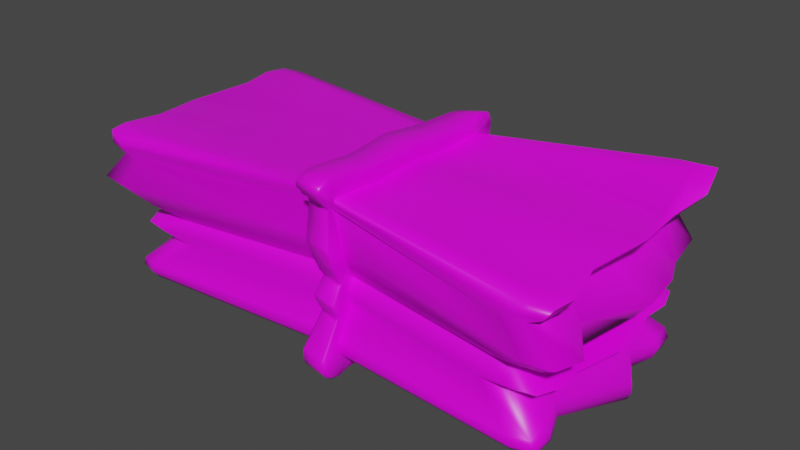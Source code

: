 # Source: hay.blend  (saved by Blender 2.83.19; exported with 4.5.12 LTS)
import bpy
from mathutils import Matrix  # noqa: F401  (used for matrix-valued properties, if any)

bpy.ops.wm.read_factory_settings(use_empty=True)
scene = bpy.context.scene
scene.name = 'Scene'

# ---- collections
col_collection = bpy.data.collections.new('Collection'); scene.collection.children.link(col_collection)

# ---- images (referenced by path relative to the original .blend; pixels are not part of the script)
import os
ASSET_DIR = os.environ.get("B2B_ASSET_DIR", "")  # directory of the original .blend (textures are referenced by path, not embedded)
HERE = os.path.dirname(os.path.abspath(__file__))  # packed textures are extracted next to this script under _unpacked/

def load_image(name, relpath, width, height, colorspace="sRGB"):
    """Load a texture the original file referenced (path relative to the .blend, or extracted next to this script)."""
    p = next((c for c in (os.path.join(HERE, relpath), os.path.join(ASSET_DIR, relpath)) if relpath and os.path.exists(c)), "")
    if p:
        img = bpy.data.images.load(p, check_existing=True)
        img.name = name
    else:  # same state as the original file: an image datablock whose file is absent (Cycles renders it pink)
        img = bpy.data.images.new(name, width, height)
        img.source = "FILE"
        img.filepath = "//" + (relpath or name)
    img.colorspace_settings.name = colorspace
    return img
img_haytexture = load_image('hayTexture', 'hayTexture.png', 1024, 1024, 'sRGB')

# ---- materials (node trees are filled in below, after node groups)
mat_material = bpy.data.materials.new('Material')
mat_material.alpha_threshold = 0.0
mat_material.line_color = (0.0, 0.0, 0.0, 1.0)

# ---- node groups
ng_auto_smooth = bpy.data.node_groups.new('Auto Smooth', 'GeometryNodeTree')
_s = ng_auto_smooth.interface.new_socket(name='Geometry', in_out='OUTPUT', socket_type='NodeSocketGeometry')
_s = ng_auto_smooth.interface.new_socket(name='Geometry', in_out='INPUT', socket_type='NodeSocketGeometry')
_s = ng_auto_smooth.interface.new_socket(name='Angle', in_out='INPUT', socket_type='NodeSocketFloat')
_s.subtype = 'ANGLE'
_s.min_value = 0.0
_s.max_value = 3.142
ng_auto_smooth.is_modifier = True
_N = ng_auto_smooth.nodes; _L = ng_auto_smooth.links
n0 = _N.new('NodeGroupOutput'); n0.name = 'Group Output'; n0.location = (480, -100)
n1 = _N.new('NodeGroupInput'); n1.name = 'Group Input'; n1.location = (-420, -300)
n2 = _N.new('NodeGroupInput'); n2.name = 'Group Input.001'; n2.location = (-60, -100)
n3 = _N.new('GeometryNodeSetShadeSmooth'); n3.name = 'Set Shade Smooth'; n3.location = (120, -100)
n3.domain = 'EDGE'
n4 = _N.new('GeometryNodeSetShadeSmooth'); n4.name = 'Set Shade Smooth.001'; n4.location = (300, -100)
n5 = _N.new('GeometryNodeInputMeshEdgeAngle'); n5.name = 'Edge Angle'; n5.location = (-420, -220)
n6 = _N.new('GeometryNodeInputEdgeSmooth'); n6.name = 'Is Edge Smooth'; n6.location = (-60, -160)
n7 = _N.new('GeometryNodeInputShadeSmooth'); n7.name = 'Is Face Smooth'; n7.location = (-240, -340)
n8 = _N.new('FunctionNodeBooleanMath'); n8.name = 'Boolean Math'; n8.location = (-60, -220)
n9 = _N.new('FunctionNodeCompare'); n9.name = 'Compare'; n9.location = (-240, -180)
n9.operation = 'LESS_EQUAL'
_L.new(n5.outputs[0], n9.inputs[0])
_L.new(n4.outputs[0], n0.inputs[0])
_L.new(n1.outputs[1], n9.inputs[1])
_L.new(n9.outputs[0], n8.inputs[0])
_L.new(n7.outputs[0], n8.inputs[1])
_L.new(n2.outputs[0], n3.inputs[0])
_L.new(n6.outputs[0], n3.inputs[1])
_L.new(n3.outputs[0], n4.inputs[0])
_L.new(n8.outputs[0], n3.inputs[2])
n0.is_active_output = True

# ---- material node trees
mat_material.use_nodes = True; mat_material.node_tree.nodes.clear()
_N = mat_material.node_tree.nodes; _L = mat_material.node_tree.links
n0 = _N.new('ShaderNodeOutputMaterial'); n0.name = 'Material Output'; n0.location = (300, 300)
n1 = _N.new('ShaderNodeBsdfPrincipled'); n1.name = 'Principled BSDF'; n1.location = (10, 300)
n1.distribution = 'GGX'
n1.subsurface_method = 'BURLEY'
n1.inputs[2].default_value = 0.4
n1.inputs[3].default_value = 1.45
n1.inputs[27].default_value = (0.0, 0.0, 0.0, 1.0)
n1.inputs[28].default_value = 1.0
n2 = _N.new('ShaderNodeTexImage'); n2.name = 'Image Texture'; n2.location = (-318, 296)
n2.image = img_haytexture
n3 = _N.new('ShaderNodeTexImage'); n3.name = 'Image Texture.001'; n3.location = (-280, 275)
n3.image = img_haytexture
_L.new(n1.outputs[0], n0.inputs[0])
_L.new(n3.outputs[0], n1.inputs[0])
n0.is_active_output = True

# ---- world
world_world = bpy.data.worlds.new('World'); scene.world = world_world
world_world.use_nodes = True; world_world.node_tree.nodes.clear()
_N = world_world.node_tree.nodes; _L = world_world.node_tree.links
n0 = _N.new('ShaderNodeOutputWorld'); n0.name = 'World Output'; n0.location = (300, 300)
n1 = _N.new('ShaderNodeBackground'); n1.name = 'Background'; n1.location = (10, 300)
n1.inputs[0].default_value = (0.05088, 0.05088, 0.05088, 1.0)
_L.new(n1.outputs[0], n0.inputs[0])
n0.is_active_output = True
world_world.color = (0.05088, 0.05088, 0.05088)
world_world.use_sun_shadow = False
world_world.sun_shadow_jitter_overblur = 0.0

# ---- meshes
me_cube = bpy.data.meshes.new('Cube')
me_cube.from_pydata([(0.02857, -0.7527, -0.1804), (0.1714, 1.025, -0.246), (-0.0277, -0.01647, -0.8472), (-2.046, 0.8785, -0.1878), (-1.937, 1.055, -0.1756), (-0.02379, -0.01293, 0.6798), (0.05706, 0.8595, 0.3263), (2.296, 0.02874, 0.3958), (-2.332, -0.01689, 0.3975), (-0.01481, -0.8049, 0.4279), (0.05737, 1.15, -0.5525), (2.288, 0.06419, -0.5425), (-2.303, 0.01048, -0.5456), (-0.002565, -0.7471, -0.5007), (0.04866, -1.015, 0.6311), (0.06382, -0.8807, 0.7009), (0.06468, -1.047, 0.7233), (2.542, 0.02398, 0.5684), (2.544, 0.02171, 0.6826), (2.624, 0.01988, 0.6585), (-2.608, -0.0299, 0.4795), (-2.613, -0.03125, 0.5719), (-2.691, -0.03005, 0.5474), (0.005222, 0.94, 0.5294), (0.003506, 0.7561, 0.6051), (0.003288, 0.9065, 0.6001), (-2.582, -0.01872, -0.7962), (-2.392, -0.002024, -1.019), (-2.582, -0.01834, -0.8937), (-2.549, -0.01485, -0.9691), (-2.483, -0.00923, -1.013), (-0.05902, 1.323, -0.7636), (-0.08991, 0.834, -0.9283), (-0.08661, 1.276, -0.8527), (-0.1014, 1.186, -0.9312), (-0.1055, 1.049, -0.9712), (-0.02394, -0.9384, -0.7656), (-0.02394, -0.6317, -0.9475), (-0.02743, -0.9524, -0.8774), (-0.0277, -0.8953, -0.9522), (-0.03131, -0.8056, -0.9982), (2.544, 0.1991, -0.8231), (2.363, 0.1621, -1.05), (2.546, 0.2113, -0.9291), (2.518, 0.2034, -1.007), (2.455, 0.1862, -1.05), (0.1836, 1.076, 0.1164), (2.716, 0.02197, 0.09738), (-2.707, 0.0021, 0.1299), (0.008701, -0.9041, 0.156), (-1.707, 1.105, -0.1785), (2.17, -0.7519, -0.2239), (2.279, 0.7473, 0.3047), (-2.237, 0.6343, 0.444), (-2.164, 0.6686, -0.5078), (2.145, 0.4984, -0.5382), (-2.44, 0.5206, 0.6306), (-2.519, 0.5992, 0.6085), (-2.437, 0.6289, 0.5458), (2.428, 0.6282, 0.5749), (2.504, 0.7106, 0.5657), (2.442, 0.7519, 0.472), (-0.009522, 0.375, 0.6331), (2.196, 0.4637, -0.9998), (2.269, 0.5163, -0.9882), (2.324, 0.5565, -0.9444), (2.332, 0.5736, -0.8726), (2.298, 0.5648, -0.7845), (-2.172, 0.5748, -0.9564), (-2.241, 0.6409, -0.9423), (-2.293, 0.6974, -0.8976), (-2.294, 0.7369, -0.8277), (-2.271, 0.7522, -0.7439), (-0.0487, 0.359, -0.8662), (-2.399, 0.6441, 0.1512), (2.637, 0.5418, 0.06854), (2.091, -0.9286, -0.2265), (1.856, -0.9676, -0.2262), (-2.295, -0.6381, 0.4448), (2.279, -0.6338, 0.4383), (-2.173, -0.5366, -0.5226), (2.154, -0.5415, -0.4796), (2.423, -0.5238, 0.6535), (2.511, -0.5981, 0.6211), (2.44, -0.6263, 0.5415), (-2.444, -0.5341, 0.6309), (-2.524, -0.6045, 0.6055), (-2.451, -0.631, 0.5354), (0.01947, -0.4437, 0.6671), (-2.15, -0.4629, -0.985), (-2.217, -0.5199, -0.9681), (-2.256, -0.5826, -0.8891), (-2.251, -0.6206, -0.7859), (-2.252, -0.5995, -0.743), (2.157, -0.4541, -0.9399), (2.228, -0.5118, -0.923), (2.28, -0.5613, -0.8732), (2.286, -0.5926, -0.7936), (2.265, -0.6017, -0.7002), (-0.02729, -0.3168, -0.8875), (2.448, -0.6067, 0.133), (-2.422, -0.6045, 0.1293), (-2.092, -0.7478, -0.2064), (-2.012, -0.9178, -0.2235), (-1.783, -0.9548, -0.231), (1.899, 0.9942, -0.2227), (2.12, 0.9313, -0.2229), (2.175, 0.7378, -0.2366), (2.15, -0.5011, -0.2219), (-2.072, 0.5954, -0.2134), (-2.144, 0.02075, -0.2541), (-2.069, -0.4999, -0.1793), (2.216, 0.04546, -0.2557), (2.138, 0.5471, -0.2526), (-2.095, -1.244, 0.4237), (-2.383, -1.028, 0.4362), (-2.327, -1.213, 0.43), (2.287, 0.9803, 0.4099), (1.971, 1.222, 0.4674), (2.226, 1.181, 0.49), (2.109, -1.265, 0.3784), (2.391, -1.044, 0.4042), (2.339, -1.233, 0.385), (-1.979, 1.247, 0.4127), (-2.289, 1.001, 0.4409), (-2.216, 1.204, 0.4314), (2.13, 0.7098, -0.5294), (1.748, 0.9873, -0.5103), (2.026, 0.9228, -0.5257), (1.73, -0.9532, -0.4947), (2.131, -0.7354, -0.4871), (2.028, -0.9224, -0.5075), (-1.712, 1.085, -0.548), (-2.12, 0.847, -0.5236), (-1.969, 1.03, -0.5471), (-2.151, -0.7457, -0.5186), (-1.751, -0.9625, -0.5049), (-2.018, -0.9266, -0.5248), (2.486, 0.9017, 0.6871), (2.111, 1.124, 0.7738), (2.423, 1.09, 0.808), (2.568, 1.067, 0.6076), (2.166, 1.335, 0.6769), (2.495, 1.283, 0.7227), (2.635, 1.021, 0.6871), (2.216, 1.313, 0.7916), (2.608, 1.238, 0.8491), (2.197, -1.084, 0.6059), (2.485, -0.8311, 0.6255), (2.426, -1.026, 0.6087), (2.273, -1.303, 0.4713), (2.546, -1.058, 0.492), (2.496, -1.255, 0.4715), (2.334, -1.251, 0.561), (2.609, -0.993, 0.5808), (2.559, -1.194, 0.562), (-2.183, 1.048, 0.6365), (-2.485, 0.8028, 0.6397), (-2.417, 0.9973, 0.6428), (-2.245, 1.281, 0.5351), (-2.52, 1.023, 0.545), (-2.464, 1.228, 0.5408), (-2.317, 1.222, 0.6066), (-2.598, 0.9595, 0.6131), (-2.543, 1.167, 0.6124), (-2.489, -0.8221, 0.6385), (-2.185, -1.068, 0.6471), (-2.419, -1.011, 0.6445), (-2.535, -1.037, 0.5243), (-2.252, -1.283, 0.5234), (-2.477, -1.231, 0.5207), (-2.605, -0.975, 0.6068), (-2.318, -1.233, 0.6113), (-2.549, -1.175, 0.6089), (1.965, 0.8905, -0.9784), (2.23, 0.5838, -1.001), (2.189, 0.8125, -0.9937), (2.156, 1.191, -0.7684), (2.4, 0.8725, -0.7829), (2.375, 1.105, -0.7778), (2.103, 1.03, -0.9694), (2.328, 0.6919, -0.9879), (2.313, 0.942, -0.982), (2.188, 1.136, -0.9252), (2.414, 0.8163, -0.9427), (2.397, 1.052, -0.9366), (2.202, 1.191, -0.8537), (2.435, 0.8759, -0.8701), (2.414, 1.107, -0.8642), (2.205, -0.6106, -0.951), (1.924, -0.869, -0.9581), (2.162, -0.8213, -0.962), (2.377, -0.874, -0.7361), (2.142, -1.142, -0.769), (2.364, -1.093, -0.7639), (2.302, -0.7, -0.9419), (2.079, -0.9963, -0.9647), (2.298, -0.937, -0.9641), (2.39, -0.8191, -0.9019), (2.174, -1.096, -0.9279), (2.385, -1.041, -0.9249), (2.409, -0.8798, -0.828), (2.192, -1.148, -0.8574), (2.403, -1.096, -0.8526), (-2.212, 0.7101, -0.9664), (-1.902, 0.9556, -0.963), (-2.156, 0.9045, -0.974), (-2.343, 0.9156, -0.7573), (-2.139, 1.21, -0.7719), (-2.34, 1.13, -0.772), (-2.295, 0.7673, -0.9526), (-2.073, 1.058, -0.9609), (-2.289, 0.9879, -0.9663), (-2.364, 0.8533, -0.9096), (-2.172, 1.144, -0.9213), (-2.372, 1.07, -0.9242), (-2.378, 0.9102, -0.8405), (-2.19, 1.198, -0.8526), (-2.386, 1.122, -0.8539), (-1.93, -0.8709, -0.9789), (-2.19, -0.5907, -0.9883), (-2.158, -0.8162, -0.9893), (-2.145, -1.146, -0.7703), (-2.371, -0.8794, -0.7604), (-2.358, -1.094, -0.7709), (-2.078, -1.0, -0.9714), (-2.283, -0.6788, -0.9736), (-2.288, -0.9328, -0.9781), (-2.172, -1.099, -0.9287), (-2.366, -0.8145, -0.9099), (-2.374, -1.041, -0.9272), (-2.192, -1.15, -0.8574), (-2.384, -0.8857, -0.8225), (-2.391, -1.097, -0.8502), (2.256, 1.416, 0.1038), (2.499, 0.87, 0.04706), (2.453, 1.266, 0.1022), (2.739, -1.029, 0.1188), (2.357, -1.313, 0.1033), (2.648, -1.263, 0.105), (-2.662, 1.035, 0.1394), (-2.269, 1.359, 0.1073), (-2.561, 1.291, 0.1213), (-2.717, -1.037, 0.131), (-2.328, -1.307, 0.1279), (-2.615, -1.261, 0.1284), (0.1627, 1.215, -0.3999), (0.2188, 1.107, -0.08667), (2.535, 0.03536, -0.112), (2.533, 0.05494, -0.3999), (-2.463, 0.01649, -0.1015), (-2.475, 0.01759, -0.4066), (0.02729, -0.8673, -0.3235), (0.0279, -0.8539, -0.01457), (2.428, 0.5874, -0.3961), (2.464, 0.6565, -0.1089), (-2.389, 0.6561, -0.06172), (-2.379, 0.6944, -0.3528), (2.468, -0.5822, -0.07892), (2.436, -0.5776, -0.3547), (-2.384, -0.5765, -0.3258), (-2.376, -0.5832, -0.01), (2.489, 0.8463, -0.09365), (2.47, 0.8284, -0.3732), (2.134, 1.128, -0.3572), (2.187, 1.169, -0.0799), (2.401, 1.054, -0.3563), (2.404, 1.098, -0.07139), (-2.02, -1.078, -0.3691), (-2.091, -1.129, -0.08641), (-2.422, -0.8892, -0.04968), (-2.396, -0.8417, -0.3488), (-2.341, -1.084, -0.07664), (-2.295, -1.037, -0.3617), (2.162, -1.143, -0.08596), (2.084, -1.092, -0.3587), (2.457, -0.8462, -0.3546), (2.506, -0.8936, -0.08475), (2.364, -1.049, -0.3586), (2.418, -1.097, -0.0869), (-1.984, 1.248, -0.02145), (-1.952, 1.274, -0.3134), (-2.349, 1.009, -0.3256), (-2.365, 0.9937, -0.03054), (-2.22, 1.216, -0.3125), (-2.244, 1.192, -0.01543), (0.3861, 1.034, -0.2436), (0.4399, 1.131, 0.1189), (0.2641, 1.146, -0.5525), (0.2917, 0.9127, 0.3495), (0.2727, 1.003, 0.5594), (0.2089, 1.327, -0.7731), (0.26, 0.8084, 0.6344), (0.2759, 0.972, 0.6385), (0.1574, 0.8526, -0.9455), (0.1683, 1.066, -0.9867), (0.1898, 1.284, -0.8631), (0.1788, 1.2, -0.9435), (0.4058, 1.222, -0.3975), (0.4632, 1.129, -0.08416), (0.3018, -0.01003, 0.6961), (0.2996, 0.4127, 0.6405), (0.3225, -0.4623, 0.6797), (0.2445, -0.791, -0.1854), (0.2822, -0.9651, 0.1547), (0.2009, -0.7846, -0.5046), (0.2155, -0.9686, 0.5302), (0.3096, -1.095, 0.6494), (0.225, -0.9756, -0.7735), (0.3064, -0.917, 0.6996), (0.3308, -1.088, 0.7182), (0.1996, -0.6679, -0.9579), (0.2204, -0.8468, -1.01), (0.2306, -0.9909, -0.8853), (0.2292, -0.9348, -0.9615), (0.2684, -0.9075, -0.3293), (0.2781, -0.9011, -0.02027), (0.3121, 0.007338, -0.8894), (0.2679, 0.3799, -0.899), (0.2797, -0.3441, -0.9086), (0.02967, -0.9473, -0.153), (0.007039, -0.9079, -0.1752), (0.02971, -0.9501, -0.1953), (0.1769, 1.211, -0.2534), (0.2118, 1.25, -0.2306), (0.2027, 1.259, -0.2707), (-0.03831, -0.006957, -0.9826), (-0.03684, -0.05868, -0.9849), (-0.05736, -0.03197, -0.9584), (-0.03289, -0.005348, 0.8699), (-0.05536, -0.02912, 0.8478), (-0.03117, -0.05718, 0.8724), (0.05557, 1.06, 0.4799), (0.07642, 1.072, 0.4366), (0.03909, 1.024, 0.4381), (-0.01998, -1.052, 0.607), (-0.04774, -0.988, 0.5606), (-0.02641, -1.038, 0.5619), (0.04047, 1.362, -0.6205), (0.08551, 1.4, -0.6057), (0.05523, 1.407, -0.6502), (-0.01012, -0.9442, -0.585), (-0.004042, -0.9436, -0.5425), (-0.02996, -0.9014, -0.5558), (0.05884, -1.269, 0.8494), (0.03028, -1.236, 0.8146), (0.04427, -1.252, 0.805), (0.07075, -1.155, 0.9294), (0.06744, -1.103, 0.9325), (0.04544, -1.1, 0.9119), (0.05167, -1.233, 0.8781), (0.06778, -1.267, 0.8748), (0.07475, -1.239, 0.9072), (0.00108, 1.116, 0.7091), (0.008149, 1.118, 0.6613), (-0.01966, 1.097, 0.6625), (-0.003124, 0.9496, 0.7962), (-0.02558, 0.8987, 0.7747), (-0.004251, 0.8966, 0.8017), (-0.0007735, 1.061, 0.7774), (-0.0001222, 1.098, 0.7491), (-0.02222, 1.059, 0.7477), (-0.09714, 1.559, -0.8685), (-0.06318, 1.575, -0.8635), (-0.08257, 1.579, -0.9065), (-0.1245, 1.057, -1.116), (-0.1212, 1.006, -1.11), (-0.1427, 1.007, -1.092), (-0.1299, 1.503, -0.9744), (-0.1019, 1.546, -0.9689), (-0.1124, 1.513, -1.007), (-0.1451, 1.386, -1.061), (-0.1225, 1.436, -1.065), (-0.1261, 1.39, -1.088), (-0.1497, 1.222, -1.107), (-0.1296, 1.275, -1.121), (-0.1296, 1.224, -1.127), (-0.03761, -1.179, -0.9243), (-0.03584, -1.166, -0.8777), (-0.05882, -1.15, -0.8822), (-0.0616, -0.7906, -1.114), (-0.04047, -0.7909, -1.132), (-0.04028, -0.8429, -1.14), (-0.03713, -1.154, -1.038), (-0.03737, -1.173, -0.9921), (-0.05845, -1.139, -0.9993), (-0.03704, -1.073, -1.115), (-0.03692, -1.114, -1.085), (-0.05801, -1.067, -1.084), (-0.03893, -0.9515, -1.149), (-0.03829, -1.002, -1.141), (-0.0599, -0.9497, -1.128), (0.2102, 1.284, 0.2081), (0.2229, 1.306, 0.162), (0.1914, 1.269, 0.1787), (0.002527, -1.117, 0.261), (-0.01798, -1.098, 0.2283), (0.007481, -1.117, 0.2109), (-0.01732, 0.4175, 0.8188), (-0.01567, 0.4699, 0.8147), (-0.03835, 0.4322, 0.7921), (-0.06544, 0.446, -1.011), (-0.0614, 0.3946, -1.005), (-0.08296, 0.4102, -0.9839), (0.02102, -0.5844, 0.8634), (0.0161, -0.5322, 0.8605), (-0.004299, -0.543, 0.8355), (-0.03733, -0.3758, -1.029), (-0.03759, -0.427, -1.04), (-0.05816, -0.3874, -1.011), (0.194, 1.446, -0.4252), (0.1814, 1.457, -0.4662), (0.1665, 1.435, -0.4369), (0.2556, 1.325, -0.08342), (0.2334, 1.306, -0.06341), (0.2573, 1.333, -0.03407), (0.02818, -1.06, -0.329), (0.005211, -1.047, -0.3455), (0.02471, -1.061, -0.371), (0.02863, -1.047, 0.004822), (0.02566, -1.068, 0.05176), (0.005498, -1.034, 0.02306), (0.4238, 1.264, -0.2289), (0.4349, 1.227, -0.2508), (0.4173, 1.272, -0.2689), (0.4624, 1.339, 0.2117), (0.4971, 1.335, 0.182), (0.4825, 1.358, 0.1644), (0.2598, 1.407, -0.6514), (0.2795, 1.401, -0.607), (0.2886, 1.362, -0.6219), (0.2998, 1.119, 0.507), (0.3239, 1.094, 0.47), (0.3119, 1.127, 0.4616), (0.2753, 1.18, 0.7399), (0.2962, 1.171, 0.6984), (0.2774, 1.182, 0.6914), (0.202, 1.579, -0.8729), (0.2213, 1.564, -0.88), (0.1917, 1.584, -0.9168), (0.2654, 0.9559, 0.8353), (0.2852, 0.9673, 0.8163), (0.2646, 1.008, 0.8317), (0.2746, 1.124, 0.813), (0.2996, 1.133, 0.7897), (0.277, 1.161, 0.7848), (0.1405, 1.026, -1.129), (0.1364, 1.077, -1.134), (0.1606, 1.03, -1.113), (0.1458, 1.241, -1.142), (0.1493, 1.292, -1.136), (0.1728, 1.242, -1.124), (0.1713, 1.523, -1.019), (0.1785, 1.554, -0.9791), (0.1987, 1.514, -0.987), (0.1624, 1.45, -1.076), (0.1852, 1.402, -1.075), (0.158, 1.404, -1.101), (0.4074, 1.462, -0.4637), (0.4353, 1.453, -0.4224), (0.4565, 1.443, -0.4341), (0.4938, 1.346, -0.08058), (0.5045, 1.359, -0.03126), (0.525, 1.333, -0.06028), (0.3101, -0.002362, 0.8873), (0.3114, -0.05416, 0.8899), (0.3319, -0.0257, 0.8676), (0.3054, 0.5092, 0.8246), (0.3077, 0.4573, 0.8272), (0.3293, 0.4773, 0.8015), (0.3353, -0.6039, 0.876), (0.357, -0.5652, 0.8505), (0.3346, -0.5519, 0.8741), (0.2444, -0.9867, -0.1581), (0.2433, -0.9888, -0.2005), (0.2632, -0.9501, -0.1812), (0.2825, -1.182, 0.2601), (0.2867, -1.178, 0.2099), (0.3086, -1.162, 0.2233), (0.1942, -0.9804, -0.5464), (0.1893, -0.9811, -0.5895), (0.2117, -0.9444, -0.5599), (0.2365, -1.122, 0.6203), (0.2391, -1.106, 0.5785), (0.2586, -1.081, 0.5862), (0.3216, -1.314, 0.8404), (0.3042, -1.3, 0.7958), (0.3377, -1.299, 0.8012), (0.2163, -1.204, -0.8856), (0.2196, -1.218, -0.9327), (0.2421, -1.194, -0.8915), (0.3232, -1.14, 0.9334), (0.3252, -1.191, 0.9285), (0.3441, -1.142, 0.9113), (0.3314, -1.31, 0.87), (0.3623, -1.283, 0.8735), (0.3365, -1.279, 0.9029), (0.1941, -0.8308, -1.146), (0.2126, -0.8375, -1.13), (0.1909, -0.8824, -1.153), (0.2112, -1.042, -1.152), (0.2049, -0.9901, -1.16), (0.233, -0.9959, -1.141), (0.2221, -1.211, -0.9999), (0.2225, -1.192, -1.046), (0.2464, -1.184, -1.008), (0.218, -1.111, -1.124), (0.2444, -1.112, -1.094), (0.2214, -1.153, -1.094), (0.2597, -1.102, -0.3769), (0.292, -1.092, -0.3521), (0.2658, -1.1, -0.3346), (0.2826, -1.118, 0.04578), (0.2767, -1.094, -0.0005551), (0.3035, -1.084, 0.01503), (0.3182, 0.0179, -1.028), (0.3419, -0.004208, -1.01), (0.3186, -0.03414, -1.029), (0.2626, 0.4681, -1.045), (0.2905, 0.4354, -1.024), (0.2713, 0.4169, -1.041), (0.2773, -0.4556, -1.062), (0.2853, -0.4047, -1.054), (0.3047, -0.4204, -1.037)], [], [(171, 86, 87, 168), (78, 87, 20, 8), (36, 13, 136, 222), (62, 56, 21, 5), (295, 294, 448, 451), (256, 74, 240, 283), (54, 257, 282, 133), (123, 159, 23, 6), (255, 75, 47, 248), (11, 249, 259, 81), (117, 141, 61, 52), (223, 135, 80, 93), (93, 80, 12, 26), (72, 54, 133, 207), (243, 115, 78, 101), (12, 251, 257, 54), (115, 168, 87, 78), (303, 316, 514, 475), (270, 243, 101, 261), (291, 296, 454, 438), (100, 79, 121, 237), (52, 61, 17, 7), (74, 53, 124, 240), (79, 84, 151, 121), (101, 78, 8, 48), (75, 52, 7, 47), (53, 58, 160, 124), (235, 117, 52, 75), (241, 123, 6, 46), (291, 288, 127, 177), (9, 14, 169, 114), (201, 97, 98, 192), (231, 38, 36, 222), (68, 73, 2, 27), (318, 63, 42, 317), (98, 81, 130, 192), (208, 132, 10, 31), (67, 55, 11, 41), (165, 85, 86, 171), (46, 6, 334, 394), (366, 446, 518, 401), (24, 156, 158, 157, 56, 62), (156, 24, 25, 162), (15, 166, 172, 16), (138, 59, 60, 144), (82, 148, 154, 83), (82, 302, 309, 147, 149, 148), (83, 154, 151, 84), (59, 18, 19, 60), (60, 19, 17, 61), (85, 21, 22, 86), (86, 22, 20, 87), (162, 25, 23, 159), (57, 163, 160, 58), (293, 290, 435, 444), (219, 37, 40, 225), (228, 39, 38, 231), (225, 40, 39, 228), (204, 68, 69, 210), (210, 69, 70, 213), (213, 70, 71, 216), (35, 211, 214, 34), (189, 94, 95, 195), (195, 95, 96, 198), (198, 96, 97, 201), (312, 196, 199, 314), (422, 324, 413, 461), (298, 288, 430, 460), (311, 190, 196, 312), (13, 36, 379, 343), (68, 27, 30, 69), (69, 30, 29, 70), (70, 29, 28, 71), (71, 28, 26, 72), (287, 299, 463, 426), (64, 181, 184, 65), (65, 184, 187, 66), (66, 187, 178, 67), (89, 99, 37, 219, 221, 220), (90, 226, 229, 91), (91, 229, 232, 92), (92, 232, 223, 93), (94, 42, 45, 95), (95, 45, 44, 96), (96, 44, 43, 97), (97, 43, 41, 98), (178, 126, 55, 67), (135, 271, 260, 80), (258, 100, 237, 277), (13, 252, 268, 136), (280, 241, 46, 247), (288, 298, 264, 127), (248, 47, 100, 258), (250, 48, 74, 256), (81, 259, 276, 130), (132, 281, 246, 10), (80, 260, 251, 12), (33, 217, 208, 31), (89, 220, 226, 90), (34, 214, 217, 33), (216, 71, 72, 207), (43, 66, 67, 41), (44, 65, 66, 43), (45, 64, 65, 44), (42, 63, 64, 45), (292, 139, 145, 293), (293, 145, 142, 290), (144, 60, 61, 141), (22, 57, 58, 20), (21, 56, 57, 22), (31, 10, 338, 362), (26, 12, 54, 72), (63, 175, 181, 64), (32, 205, 211, 35), (48, 8, 53, 74), (289, 290, 142, 118), (289, 287, 426, 432), (327, 517, 522, 407), (235, 262, 267, 236), (8, 20, 58, 53), (56, 157, 163, 57), (253, 49, 244, 269), (55, 254, 249, 11), (313, 202, 193, 308), (204, 206, 205, 32, 73, 68), (314, 199, 202, 313), (315, 303, 475, 510), (28, 92, 93, 26), (29, 91, 92, 28), (30, 90, 91, 29), (27, 89, 90, 30), (16, 172, 169, 14), (88, 85, 165, 167, 166, 15), (19, 83, 84, 17), (18, 82, 83, 19), (27, 2, 99, 89), (317, 42, 94, 319), (47, 7, 79, 100), (49, 9, 114, 244), (7, 17, 84, 79), (262, 235, 75, 255), (41, 11, 81, 98), (138, 140, 139, 292, 301, 59), (261, 101, 48, 250), (299, 286, 423, 463), (287, 289, 118, 234), (5, 21, 85, 88), (263, 126, 128, 266), (136, 268, 273, 137), (269, 244, 245, 272), (238, 274, 279, 239), (275, 129, 131, 278), (241, 280, 285, 242), (281, 132, 134, 284), (282, 257, 109, 3), (244, 114, 116, 245), (245, 116, 115, 243), (266, 128, 127, 264), (236, 267, 265, 234), (278, 131, 130, 276), (239, 279, 277, 237), (284, 134, 133, 282), (242, 285, 283, 240), (165, 171, 173, 167), (167, 173, 172, 166), (171, 168, 170, 173), (173, 170, 169, 172), (147, 153, 155, 149), (149, 155, 154, 148), (153, 150, 152, 155), (155, 152, 151, 154), (156, 162, 164, 158), (158, 164, 163, 157), (162, 159, 161, 164), (164, 161, 160, 163), (138, 144, 146, 140), (140, 146, 145, 139), (144, 141, 143, 146), (146, 143, 142, 145), (118, 142, 143, 119), (119, 143, 141, 117), (121, 151, 152, 122), (122, 152, 150, 120), (124, 160, 161, 125), (125, 161, 159, 123), (114, 169, 170, 116), (116, 170, 168, 115), (219, 225, 227, 221), (221, 227, 226, 220), (225, 228, 230, 227), (227, 230, 229, 226), (228, 231, 233, 230), (230, 233, 232, 229), (231, 222, 224, 233), (233, 224, 223, 232), (204, 210, 212, 206), (206, 212, 211, 205), (210, 213, 215, 212), (212, 215, 214, 211), (213, 216, 218, 215), (215, 218, 217, 214), (216, 207, 209, 218), (218, 209, 208, 217), (189, 195, 197, 191), (191, 197, 196, 190), (195, 198, 200, 197), (197, 200, 199, 196), (198, 201, 203, 200), (200, 203, 202, 199), (201, 192, 194, 203), (203, 194, 193, 202), (174, 180, 182, 176), (176, 182, 181, 175), (180, 183, 185, 182), (182, 185, 184, 181), (183, 186, 188, 185), (185, 188, 187, 184), (186, 177, 179, 188), (188, 179, 178, 187), (126, 178, 179, 128), (128, 179, 177, 127), (129, 193, 194, 131), (131, 194, 192, 130), (207, 133, 134, 209), (209, 134, 132, 208), (222, 136, 137, 224), (224, 137, 135, 223), (117, 235, 236, 119), (119, 236, 234, 118), (120, 238, 239, 122), (122, 239, 237, 121), (123, 241, 242, 125), (125, 242, 240, 124), (272, 245, 243, 270), (137, 273, 271, 135), (126, 263, 254, 55), (113, 112, 249, 254), (111, 110, 251, 260), (110, 109, 257, 251), (112, 108, 259, 249), (107, 106, 267, 262), (106, 105, 265, 267), (104, 103, 273, 268), (103, 102, 271, 273), (77, 76, 279, 274), (76, 51, 277, 279), (50, 4, 285, 280), (4, 3, 283, 285), (113, 107, 262, 255), (292, 293, 444, 441), (102, 111, 260, 271), (0, 104, 268, 252), (303, 77, 274, 316), (51, 108, 258, 277), (1, 50, 280, 247), (3, 109, 256, 283), (299, 287, 234, 265), (246, 281, 50, 1), (276, 259, 108, 51), (315, 275, 77, 303), (253, 269, 104, 0), (270, 261, 111, 102), (476, 483, 337, 395), (254, 263, 107, 113), (284, 282, 3, 4), (281, 284, 4, 50), (278, 276, 51, 76), (275, 278, 76, 77), (272, 270, 102, 103), (269, 272, 103, 104), (266, 264, 105, 106), (263, 266, 106, 107), (248, 258, 108, 112), (250, 256, 109, 110), (261, 250, 110, 111), (255, 248, 112, 113), (264, 298, 286, 105), (320, 473, 513, 419), (105, 286, 299, 265), (297, 295, 451, 456), (415, 393, 427, 462), (491, 470, 404, 348), (312, 314, 507, 502), (332, 354, 436, 431), (186, 296, 291, 177), (180, 295, 297, 183), (183, 297, 296, 186), (174, 294, 295, 180), (18, 300, 302, 82), (59, 301, 300, 18), (318, 317, 516, 519), (33, 31, 362, 368), (465, 331, 405, 472), (479, 509, 418, 342), (274, 238, 304, 316), (238, 120, 306, 304), (193, 129, 305, 308), (313, 308, 490, 505), (360, 445, 434, 353), (147, 309, 310, 153), (120, 150, 307, 306), (129, 275, 315, 305), (153, 310, 307, 150), (512, 477, 397, 420), (384, 503, 489, 377), (311, 319, 94, 189, 191, 190), (318, 294, 174, 176, 175, 63), (309, 302, 471, 493), (306, 307, 487, 484), (15, 16, 350, 349), (16, 14, 345, 350), (363, 340, 428, 437), (34, 33, 368, 371), (88, 15, 349, 406), (5, 88, 406, 330), (73, 32, 367, 403), (35, 34, 371, 374), (36, 38, 385, 379), (32, 35, 374, 367), (252, 13, 343, 417), (482, 486, 346, 335), (286, 298, 460, 423), (382, 499, 501, 389), (468, 398, 329, 464), (402, 520, 515, 326), (1, 247, 414, 323), (49, 253, 421, 396), (6, 23, 355, 334), (9, 49, 396, 336), (25, 24, 357, 361), (24, 62, 400, 357), (10, 246, 412, 338), (339, 411, 458, 429), (459, 410, 325, 424), (416, 511, 474, 322), (39, 40, 391, 388), (40, 37, 380, 391), (37, 99, 409, 380), (247, 46, 394, 414), (99, 2, 328, 409), (2, 73, 403, 328), (356, 442, 443, 359), (23, 25, 361, 355), (488, 480, 341, 378), (492, 347, 352, 496), (316, 304, 478, 514), (288, 291, 438, 430), (62, 5, 330, 400), (494, 351, 344, 485), (317, 319, 523, 516), (301, 292, 441, 469), (310, 309, 493, 495), (296, 297, 456, 454), (246, 1, 323, 412), (304, 306, 484, 478), (302, 300, 466, 471), (392, 333, 433, 425), (447, 365, 376, 449), (38, 39, 388, 385), (308, 305, 481, 490), (294, 318, 519, 448), (450, 375, 373, 457), (305, 315, 510, 481), (290, 289, 432, 435), (455, 372, 370, 452), (319, 311, 498, 523), (14, 9, 336, 345), (453, 369, 364, 439), (0, 252, 417, 321), (314, 313, 505, 507), (408, 521, 497, 381), (311, 312, 502, 498), (390, 500, 506, 386), (307, 310, 495, 487), (300, 301, 469, 466), (387, 508, 504, 383), (467, 440, 358, 399), (320, 321, 322), (323, 324, 325), (326, 327, 328), (329, 330, 331), (332, 333, 334), (335, 336, 337), (338, 339, 340), (341, 342, 343), (344, 345, 346), (347, 348, 349), (350, 351, 352), (353, 354, 355), (356, 357, 358), (359, 360, 361), (362, 363, 364), (365, 366, 367), (368, 369, 370), (371, 372, 373), (374, 375, 376), (377, 378, 379), (380, 381, 382), (383, 384, 385), (386, 387, 388), (389, 390, 391), (392, 393, 394), (395, 396, 397), (398, 399, 400), (401, 402, 403), (404, 405, 406), (407, 408, 409), (410, 411, 412), (413, 414, 415), (416, 417, 418), (419, 420, 421), (422, 423, 424), (425, 426, 427), (428, 429, 430), (431, 432, 433), (434, 435, 436), (437, 438, 439), (440, 441, 442), (443, 444, 445), (446, 447, 448), (449, 450, 451), (452, 453, 454), (455, 456, 457), (458, 459, 460), (461, 462, 463), (464, 465, 466), (467, 468, 469), (470, 471, 472), (473, 474, 475), (476, 477, 478), (479, 480, 481), (482, 483, 484), (485, 486, 487), (488, 489, 490), (491, 492, 493), (494, 495, 496), (497, 498, 499), (500, 501, 502), (503, 504, 505), (506, 507, 508), (509, 510, 511), (512, 513, 514), (515, 516, 517), (518, 519, 520), (521, 522, 523), (352, 347, 349, 350), (344, 351, 350, 345), (361, 357, 356, 359), (355, 361, 360, 353), (400, 330, 329, 398), (334, 355, 354, 332), (406, 349, 348, 404), (345, 336, 335, 346), (376, 365, 367, 374), (373, 375, 374, 371), (370, 372, 371, 368), (364, 369, 368, 362), (391, 380, 382, 389), (388, 391, 390, 386), (385, 388, 387, 383), (379, 385, 384, 377), (362, 338, 340, 363), (403, 367, 366, 401), (517, 327, 326, 515), (343, 379, 378, 341), (409, 328, 327, 407), (333, 392, 394, 334), (336, 396, 395, 337), (357, 400, 399, 358), (328, 403, 402, 326), (520, 402, 401, 518), (330, 406, 405, 331), (380, 409, 408, 381), (521, 408, 407, 522), (473, 320, 322, 474), (416, 322, 321, 417), (412, 323, 325, 410), (428, 340, 339, 429), (476, 395, 397, 477), (482, 335, 337, 483), (485, 344, 346, 486), (439, 364, 363, 437), (442, 356, 358, 440), (445, 360, 359, 443), (491, 348, 347, 492), (452, 370, 369, 453), (500, 390, 389, 501), (508, 387, 386, 506), (458, 411, 410, 459), (323, 414, 413, 324), (320, 419, 421, 321), (512, 420, 419, 513), (414, 394, 393, 415), (411, 339, 338, 412), (396, 421, 420, 397), (417, 343, 342, 418), (324, 422, 424, 325), (392, 425, 427, 393), (332, 431, 433, 333), (353, 434, 436, 354), (365, 447, 446, 366), (375, 450, 449, 376), (372, 455, 457, 373), (415, 462, 461, 413), (459, 424, 423, 460), (426, 463, 462, 427), (422, 461, 463, 423), (432, 426, 425, 433), (435, 432, 431, 436), (444, 435, 434, 445), (441, 444, 443, 442), (460, 430, 429, 458), (453, 439, 438, 454), (450, 457, 456, 451), (455, 452, 454, 456), (447, 449, 451, 448), (430, 438, 437, 428), (331, 465, 464, 329), (398, 468, 467, 399), (404, 470, 472, 405), (465, 472, 471, 466), (468, 464, 466, 469), (341, 480, 479, 342), (377, 489, 488, 378), (351, 494, 496, 352), (381, 497, 499, 382), (383, 504, 503, 384), (418, 509, 511, 416), (510, 475, 474, 511), (475, 514, 513, 473), (507, 505, 504, 508), (505, 490, 489, 503), (477, 512, 514, 478), (483, 476, 478, 484), (480, 488, 490, 481), (498, 502, 501, 499), (502, 507, 506, 500), (492, 496, 495, 493), (486, 482, 484, 487), (509, 479, 481, 510), (494, 485, 487, 495), (516, 523, 522, 517), (519, 516, 515, 520), (523, 498, 497, 521), (518, 446, 448, 519), (440, 467, 469, 441), (470, 491, 493, 471), (253, 0, 321, 421)])
me_cube.polygons.foreach_set('use_smooth', [True] * 548)
_uv = me_cube.uv_layers.new(name='UVMap')
_uv.uv.foreach_set('vector', [0.7512, 0.2462, 0.7551, 0.2497, 0.7535, 0.2506, 0.7501, 0.2464, 0.7512, 0.2524, 0.7535, 0.2506, 0.7602, 0.2574, 0.7574, 0.2605, 0.4887, 0.2235, 0.5167, 0.1435, 0.7076, 0.257, 0.712, 0.2717, 1.0, 0.1632, 0.7682, 0.2612, 0.762, 0.2558, 0.9649, 0.08465, 0.5221, 0.5873, 0.54, 0.5679, 0.5362, 0.5934, 0.528, 0.6084, 0.7597, 0.2757, 0.7617, 0.2721, 0.7672, 0.2748, 0.7654, 0.2783, 0.7466, 0.2944, 0.7507, 0.2895, 0.7556, 0.2934, 0.7495, 0.2983, 0.7786, 0.2729, 0.7738, 0.2693, 0.995, 0.2851, 1.0, 0.3252, 0.2671, 0.2851, 0.2625, 0.2907, 0.2509, 0.2914, 0.2504, 0.2848, 0.2479, 0.2545, 0.2485, 0.2639, 0.2276, 0.2678, 0.2255, 0.2574, 0.2748, 0.3023, 0.2749, 0.3083, 0.2688, 0.3064, 0.2687, 0.3005, 0.7161, 0.274, 0.7212, 0.2692, 0.7252, 0.2731, 0.7206, 0.2769, 0.7206, 0.2769, 0.7252, 0.2731, 0.7355, 0.2822, 0.7303, 0.287, 0.7424, 0.2995, 0.7466, 0.2944, 0.7495, 0.2983, 0.7437, 0.3023, 0.7439, 0.2497, 0.7481, 0.2474, 0.7512, 0.2524, 0.7461, 0.2562, 0.7355, 0.2822, 0.7391, 0.2789, 0.7507, 0.2895, 0.7466, 0.2944, 0.7481, 0.2474, 0.7501, 0.2464, 0.7535, 0.2506, 0.7512, 0.2524, 0.8239, 0.5884, 0.8237, 0.6177, 0.808, 0.635, 0.8024, 0.6018, 0.7411, 0.2524, 0.7439, 0.2497, 0.7461, 0.2562, 0.7437, 0.2579, 0.5017, 0.6291, 0.5024, 0.6168, 0.5241, 0.6234, 0.523, 0.6282, 0.2347, 0.2959, 0.2363, 0.3049, 0.2271, 0.3062, 0.2253, 0.2989, 0.2687, 0.3005, 0.2688, 0.3064, 0.252, 0.3092, 0.2516, 0.3025, 0.7617, 0.2721, 0.7651, 0.2673, 0.7696, 0.2702, 0.7672, 0.2748, 0.2363, 0.3049, 0.2367, 0.3093, 0.228, 0.3096, 0.2271, 0.3062, 0.7461, 0.2562, 0.7512, 0.2524, 0.7574, 0.2605, 0.7532, 0.2648, 0.2625, 0.2907, 0.2687, 0.3005, 0.2516, 0.3025, 0.2509, 0.2914, 0.7651, 0.2673, 0.7671, 0.2646, 0.7707, 0.2674, 0.7696, 0.2702, 0.2716, 0.2912, 0.2748, 0.3023, 0.2687, 0.3005, 0.2625, 0.2907, 0.7712, 0.2772, 0.7786, 0.2729, 1.0, 0.3252, 0.9966, 0.3945, 0.462, 0.1134, 0.4779, 0.1736, 0.2986, 0.247, 0.2809, 0.2356, 0.6756, 0.01933, 0.7353, 0.003211, 0.7479, 0.2423, 0.7452, 0.2399, 0.2162, 0.2458, 0.2239, 0.2455, 0.2237, 0.2486, 0.2164, 0.2475, 0.7122, 0.2731, 0.4862, 0.2403, 0.4887, 0.2235, 0.712, 0.2717, 0.7342, 0.3021, 0.5795, 0.5019, 0.5024, 0.4515, 0.7259, 0.2914, 0.2774, 0.0, 0.2577, 0.2293, 0.2469, 0.2339, 0.1952, 0.005973, 0.2237, 0.2486, 0.2255, 0.2574, 0.2181, 0.258, 0.2164, 0.2475, 0.7465, 0.3068, 0.7592, 0.3116, 0.8826, 0.4893, 0.8148, 0.4996, 0.2632, 0.2409, 0.2641, 0.2516, 0.2479, 0.2545, 0.2495, 0.2429, 0.7532, 0.2465, 0.7571, 0.2494, 0.7551, 0.2497, 0.7512, 0.2462, 0.5822, 0.7147, 0.613, 0.7241, 0.6045, 0.7418, 0.5691, 0.7289, 0.5526, 0.6091, 0.5383, 0.5951, 0.5825, 0.5573, 0.5974, 0.5889, 0.9988, 0.2526, 0.775, 0.2655, 0.7722, 0.2661, 0.7706, 0.2648, 0.7682, 0.2612, 1.0, 0.1632, 0.775, 0.2655, 0.9988, 0.2526, 0.9961, 0.2751, 0.7734, 0.2679, 0.7761, 0.0, 0.7527, 0.2411, 0.7497, 0.2429, 0.7487, 0.0003516, 0.2731, 0.3107, 0.2661, 0.3116, 0.2681, 0.3092, 0.2746, 0.3094, 0.2395, 0.3146, 0.2318, 0.3131, 0.229, 0.3112, 0.2374, 0.312, 0.2395, 0.3146, 0.1763, 0.5438, 0.09484, 0.4696, 0.225, 0.3185, 0.2279, 0.3137, 0.2318, 0.3131, 0.2374, 0.312, 0.229, 0.3112, 0.228, 0.3096, 0.2367, 0.3093, 0.2661, 0.3116, 0.2523, 0.3133, 0.2521, 0.3115, 0.2681, 0.3092, 0.2681, 0.3092, 0.2521, 0.3115, 0.252, 0.3092, 0.2688, 0.3064, 0.7571, 0.2494, 0.762, 0.2558, 0.7612, 0.2565, 0.7551, 0.2497, 0.7551, 0.2497, 0.7612, 0.2565, 0.7602, 0.2574, 0.7535, 0.2506, 0.7734, 0.2679, 0.9961, 0.2751, 0.995, 0.2851, 0.7738, 0.2693, 0.768, 0.2631, 0.7708, 0.2665, 0.7707, 0.2674, 0.7671, 0.2646, 0.6032, 0.7925, 0.5925, 0.7892, 0.6054, 0.7724, 0.6106, 0.7741, 0.7074, 0.2789, 0.4779, 0.3032, 0.4824, 0.2684, 0.7105, 0.2756, 0.7118, 0.2741, 0.484, 0.2534, 0.4862, 0.2403, 0.7122, 0.2731, 0.7105, 0.2756, 0.4824, 0.2684, 0.484, 0.2534, 0.7118, 0.2741, 0.7375, 0.3034, 0.7342, 0.3021, 0.7366, 0.3016, 0.7395, 0.303, 0.7395, 0.303, 0.7366, 0.3016, 0.7389, 0.301, 0.7415, 0.3032, 0.7415, 0.3032, 0.7389, 0.301, 0.7407, 0.3004, 0.7427, 0.303, 0.7631, 0.5042, 0.7422, 0.3088, 0.7438, 0.3071, 0.7843, 0.5018, 0.2218, 0.2391, 0.2269, 0.2363, 0.2256, 0.2395, 0.2195, 0.2421, 0.2195, 0.2421, 0.2256, 0.2395, 0.2244, 0.2426, 0.2171, 0.2443, 0.2171, 0.2443, 0.2244, 0.2426, 0.2239, 0.2455, 0.2162, 0.2458, 0.04999, 0.1172, 0.2111, 0.24, 0.2112, 0.2432, 0.04372, 0.1298, 0.5176, 0.7082, 0.5475, 0.6902, 0.5493, 0.7114, 0.5331, 0.7267, 0.4935, 0.6885, 0.4779, 0.6613, 0.5069, 0.6515, 0.5123, 0.6743, 0.06564, 0.08778, 0.2106, 0.233, 0.2111, 0.24, 0.04999, 0.1172, 0.7293, 0.5958, 0.7254, 0.564, 0.728, 0.551, 0.7394, 0.5809, 0.7342, 0.3021, 0.7259, 0.2914, 0.7271, 0.2902, 0.7366, 0.3016, 0.7366, 0.3016, 0.7271, 0.2902, 0.728, 0.2892, 0.7389, 0.301, 0.7389, 0.301, 0.728, 0.2892, 0.729, 0.2882, 0.7407, 0.3004, 0.7407, 0.3004, 0.729, 0.2882, 0.7303, 0.287, 0.7424, 0.2995, 0.5299, 0.762, 0.5103, 0.7406, 0.532, 0.7304, 0.5465, 0.7431, 0.2597, 0.2322, 0.2662, 0.2333, 0.2699, 0.235, 0.2614, 0.235, 0.2614, 0.235, 0.2699, 0.235, 0.2713, 0.2364, 0.2625, 0.2376, 0.2625, 0.2376, 0.2713, 0.2364, 0.2718, 0.2384, 0.2632, 0.2409, 0.7168, 0.2844, 0.4782, 0.3857, 0.4779, 0.3032, 0.7074, 0.2789, 0.7127, 0.2781, 0.7157, 0.2813, 0.7175, 0.2822, 0.7159, 0.2787, 0.7154, 0.276, 0.7185, 0.2796, 0.7185, 0.2796, 0.7154, 0.276, 0.7156, 0.2746, 0.7197, 0.2773, 0.7197, 0.2773, 0.7156, 0.2746, 0.7161, 0.274, 0.7206, 0.2769, 0.2269, 0.2363, 0.2469, 0.2339, 0.248, 0.2362, 0.2256, 0.2395, 0.2256, 0.2395, 0.248, 0.2362, 0.2487, 0.2381, 0.2244, 0.2426, 0.2244, 0.2426, 0.2487, 0.2381, 0.2493, 0.2401, 0.2239, 0.2455, 0.2239, 0.2455, 0.2493, 0.2401, 0.2495, 0.2429, 0.2237, 0.2486, 0.2718, 0.2384, 0.2722, 0.2507, 0.2641, 0.2516, 0.2632, 0.2409, 0.7212, 0.2692, 0.7265, 0.2645, 0.7301, 0.2682, 0.7252, 0.2731, 0.2332, 0.2896, 0.2347, 0.2959, 0.2253, 0.2989, 0.2254, 0.2935, 0.5167, 0.1435, 0.5397, 0.1042, 0.7203, 0.2577, 0.7076, 0.257, 0.7742, 0.2839, 0.7712, 0.2772, 0.9966, 0.3945, 0.9821, 0.4294, 0.4779, 0.1736, 0.4679, 0.2134, 0.2847, 0.2629, 0.2986, 0.247, 0.2504, 0.2848, 0.2509, 0.2914, 0.2347, 0.2959, 0.2332, 0.2896, 0.7498, 0.2684, 0.7532, 0.2648, 0.7617, 0.2721, 0.7597, 0.2757, 0.2255, 0.2574, 0.2276, 0.2678, 0.2205, 0.2692, 0.2181, 0.258, 0.7592, 0.3116, 0.763, 0.2999, 0.9187, 0.4873, 0.8826, 0.4893, 0.7252, 0.2731, 0.7301, 0.2682, 0.7391, 0.2789, 0.7355, 0.2822, 0.8006, 0.5, 0.745, 0.3067, 0.7465, 0.3068, 0.8148, 0.4996, 0.7168, 0.2844, 0.7157, 0.2813, 0.7159, 0.2787, 0.7175, 0.2822, 0.7843, 0.5018, 0.7438, 0.3071, 0.745, 0.3067, 0.8006, 0.5, 0.7427, 0.303, 0.7407, 0.3004, 0.7424, 0.2995, 0.7437, 0.3023, 0.2493, 0.2401, 0.2625, 0.2376, 0.2632, 0.2409, 0.2495, 0.2429, 0.2487, 0.2381, 0.2614, 0.235, 0.2625, 0.2376, 0.2493, 0.2401, 0.248, 0.2362, 0.2597, 0.2322, 0.2614, 0.235, 0.2487, 0.2381, 0.2469, 0.2339, 0.2577, 0.2293, 0.2597, 0.2322, 0.248, 0.2362, 0.4307, 0.4693, 0.278, 0.315, 0.279, 0.3111, 0.4435, 0.4455, 0.4435, 0.4455, 0.279, 0.3111, 0.2806, 0.3099, 0.4509, 0.4363, 0.2746, 0.3094, 0.2681, 0.3092, 0.2688, 0.3064, 0.2749, 0.3083, 0.7612, 0.2565, 0.768, 0.2631, 0.7671, 0.2646, 0.7602, 0.2574, 0.762, 0.2558, 0.7682, 0.2612, 0.768, 0.2631, 0.7612, 0.2565, 0.542, 0.6352, 0.5552, 0.6516, 0.5369, 0.6467, 0.5338, 0.6291, 0.7303, 0.287, 0.7355, 0.2822, 0.7466, 0.2944, 0.7424, 0.2995, 0.2577, 0.2293, 0.2622, 0.2305, 0.2662, 0.2333, 0.2597, 0.2322, 0.7221, 0.51, 0.7388, 0.3133, 0.7422, 0.3088, 0.7631, 0.5042, 0.7532, 0.2648, 0.7574, 0.2605, 0.7651, 0.2673, 0.7617, 0.2721, 0.4746, 0.3992, 0.4509, 0.4363, 0.2806, 0.3099, 0.2876, 0.3068, 0.5613, 0.7975, 0.5299, 0.762, 0.5465, 0.7431, 0.5808, 0.7725, 0.6468, 0.5709, 0.6323, 0.5341, 0.6715, 0.5261, 0.6772, 0.5586, 0.2716, 0.2912, 0.272, 0.2873, 0.2786, 0.2894, 0.2803, 0.2942, 0.7574, 0.2605, 0.7602, 0.2574, 0.7671, 0.2646, 0.7651, 0.2673, 0.7682, 0.2612, 0.7706, 0.2648, 0.7708, 0.2665, 0.768, 0.2631, 0.5914, 0.05384, 0.6187, 0.03906, 0.7419, 0.2459, 0.7352, 0.2464, 0.2641, 0.2516, 0.2665, 0.263, 0.2485, 0.2639, 0.2479, 0.2545, 0.03761, 0.1407, 0.2107, 0.2447, 0.2091, 0.2463, 0.02927, 0.1541, 0.7375, 0.3034, 0.7401, 0.3065, 0.7388, 0.3133, 0.7221, 0.51, 0.5795, 0.5019, 0.7342, 0.3021, 0.04372, 0.1298, 0.2112, 0.2432, 0.2107, 0.2447, 0.03761, 0.1407, 0.799, 0.5775, 0.8239, 0.5884, 0.8024, 0.6018, 0.7822, 0.5844, 0.729, 0.2882, 0.7197, 0.2773, 0.7206, 0.2769, 0.7303, 0.287, 0.728, 0.2892, 0.7185, 0.2796, 0.7197, 0.2773, 0.729, 0.2882, 0.7271, 0.2902, 0.7175, 0.2822, 0.7185, 0.2796, 0.728, 0.2892, 0.7259, 0.2914, 0.7168, 0.2844, 0.7175, 0.2822, 0.7271, 0.2902, 0.7487, 0.0003516, 0.7497, 0.2429, 0.7479, 0.2423, 0.7353, 0.003211, 0.8867, 0.02189, 0.7571, 0.2494, 0.7532, 0.2465, 0.7519, 0.2446, 0.7527, 0.2411, 0.7761, 0.0, 0.2521, 0.3115, 0.2374, 0.312, 0.2367, 0.3093, 0.252, 0.3092, 0.2523, 0.3133, 0.2395, 0.3146, 0.2374, 0.312, 0.2521, 0.3115, 0.7259, 0.2914, 0.5024, 0.4515, 0.4782, 0.3857, 0.7168, 0.2844, 0.1952, 0.005973, 0.2469, 0.2339, 0.2269, 0.2363, 0.1252, 0.0386, 0.2509, 0.2914, 0.2516, 0.3025, 0.2363, 0.3049, 0.2347, 0.2959, 0.6187, 0.03906, 0.6756, 0.01933, 0.7452, 0.2399, 0.7419, 0.2459, 0.2516, 0.3025, 0.252, 0.3092, 0.2367, 0.3093, 0.2363, 0.3049, 0.272, 0.2873, 0.2716, 0.2912, 0.2625, 0.2907, 0.2671, 0.2851, 0.2495, 0.2429, 0.2479, 0.2545, 0.2255, 0.2574, 0.2237, 0.2486, 0.2731, 0.3107, 0.2756, 0.311, 0.278, 0.315, 0.4307, 0.4693, 0.3624, 0.5356, 0.2661, 0.3116, 0.7437, 0.2579, 0.7461, 0.2562, 0.7532, 0.2648, 0.7498, 0.2684, 0.5103, 0.7406, 0.4827, 0.7269, 0.511, 0.7085, 0.532, 0.7304, 0.4701, 0.3238, 0.4746, 0.3992, 0.2876, 0.3068, 0.2844, 0.2952, 0.9649, 0.08465, 0.762, 0.2558, 0.7571, 0.2494, 0.8867, 0.02189, 0.2734, 0.2636, 0.2722, 0.2507, 0.2837, 0.2502, 0.278, 0.2631, 0.7076, 0.257, 0.7203, 0.2577, 0.7242, 0.262, 0.7163, 0.2637, 0.7352, 0.2464, 0.7419, 0.2459, 0.7433, 0.2481, 0.7394, 0.2495, 0.2189, 0.301, 0.2134, 0.2943, 0.2207, 0.2951, 0.223, 0.2999, 0.2088, 0.2707, 0.1904, 0.259, 0.2079, 0.2598, 0.2162, 0.2699, 0.7712, 0.2772, 0.7742, 0.2839, 0.7692, 0.2798, 0.7688, 0.2756, 0.763, 0.2999, 0.7592, 0.3116, 0.754, 0.304, 0.7587, 0.2962, 0.7556, 0.2934, 0.7507, 0.2895, 0.7549, 0.2824, 0.7616, 0.2869, 0.7419, 0.2459, 0.7452, 0.2399, 0.7468, 0.2444, 0.7433, 0.2481, 0.7433, 0.2481, 0.7468, 0.2444, 0.7481, 0.2474, 0.7439, 0.2497, 0.278, 0.2631, 0.2837, 0.2502, 0.2986, 0.247, 0.2847, 0.2629, 0.2803, 0.2942, 0.2786, 0.2894, 0.2846, 0.2878, 0.2844, 0.2952, 0.2162, 0.2699, 0.2079, 0.2598, 0.2181, 0.258, 0.2205, 0.2692, 0.223, 0.2999, 0.2207, 0.2951, 0.2254, 0.2935, 0.2253, 0.2989, 0.7587, 0.2962, 0.754, 0.304, 0.7495, 0.2983, 0.7556, 0.2934, 0.7688, 0.2756, 0.7692, 0.2798, 0.7654, 0.2783, 0.7672, 0.2748, 0.7532, 0.2465, 0.7512, 0.2462, 0.7502, 0.2451, 0.7519, 0.2446, 0.7519, 0.2446, 0.7502, 0.2451, 0.7497, 0.2429, 0.7527, 0.2411, 0.7512, 0.2462, 0.7501, 0.2464, 0.7492, 0.2449, 0.7502, 0.2451, 0.7502, 0.2451, 0.7492, 0.2449, 0.7479, 0.2423, 0.7497, 0.2429, 0.225, 0.3185, 0.2235, 0.3129, 0.2266, 0.3111, 0.2279, 0.3137, 0.2279, 0.3137, 0.2266, 0.3111, 0.229, 0.3112, 0.2318, 0.3131, 0.2235, 0.3129, 0.2209, 0.3113, 0.2253, 0.3102, 0.2266, 0.3111, 0.2266, 0.3111, 0.2253, 0.3102, 0.228, 0.3096, 0.229, 0.3112, 0.775, 0.2655, 0.7734, 0.2679, 0.7717, 0.2674, 0.7722, 0.2661, 0.7722, 0.2661, 0.7717, 0.2674, 0.7708, 0.2665, 0.7706, 0.2648, 0.7734, 0.2679, 0.7738, 0.2693, 0.772, 0.2681, 0.7717, 0.2674, 0.7717, 0.2674, 0.772, 0.2681, 0.7707, 0.2674, 0.7708, 0.2665, 0.2731, 0.3107, 0.2746, 0.3094, 0.2759, 0.3098, 0.2756, 0.311, 0.2756, 0.311, 0.2759, 0.3098, 0.279, 0.3111, 0.278, 0.315, 0.2746, 0.3094, 0.2749, 0.3083, 0.2767, 0.3092, 0.2759, 0.3098, 0.2759, 0.3098, 0.2767, 0.3092, 0.2806, 0.3099, 0.279, 0.3111, 0.2876, 0.3068, 0.2806, 0.3099, 0.2767, 0.3092, 0.2803, 0.3041, 0.2803, 0.3041, 0.2767, 0.3092, 0.2749, 0.3083, 0.2748, 0.3023, 0.2271, 0.3062, 0.228, 0.3096, 0.2253, 0.3102, 0.2221, 0.3079, 0.2221, 0.3079, 0.2253, 0.3102, 0.2209, 0.3113, 0.2151, 0.311, 0.7696, 0.2702, 0.7707, 0.2674, 0.772, 0.2681, 0.7731, 0.2715, 0.7731, 0.2715, 0.772, 0.2681, 0.7738, 0.2693, 0.7786, 0.2729, 0.7452, 0.2399, 0.7479, 0.2423, 0.7492, 0.2449, 0.7468, 0.2444, 0.7468, 0.2444, 0.7492, 0.2449, 0.7501, 0.2464, 0.7481, 0.2474, 0.7074, 0.2789, 0.7105, 0.2756, 0.7135, 0.2758, 0.7127, 0.2781, 0.7127, 0.2781, 0.7135, 0.2758, 0.7159, 0.2787, 0.7157, 0.2813, 0.7105, 0.2756, 0.7118, 0.2741, 0.7137, 0.2744, 0.7135, 0.2758, 0.7135, 0.2758, 0.7137, 0.2744, 0.7154, 0.276, 0.7159, 0.2787, 0.7118, 0.2741, 0.7122, 0.2731, 0.7139, 0.2737, 0.7137, 0.2744, 0.7137, 0.2744, 0.7139, 0.2737, 0.7156, 0.2746, 0.7154, 0.276, 0.7122, 0.2731, 0.712, 0.2717, 0.7141, 0.2731, 0.7139, 0.2737, 0.7139, 0.2737, 0.7141, 0.2731, 0.7161, 0.274, 0.7156, 0.2746, 0.7375, 0.3034, 0.7395, 0.303, 0.742, 0.3053, 0.7401, 0.3065, 0.7401, 0.3065, 0.742, 0.3053, 0.7422, 0.3088, 0.7388, 0.3133, 0.7395, 0.303, 0.7415, 0.3032, 0.7432, 0.3049, 0.742, 0.3053, 0.742, 0.3053, 0.7432, 0.3049, 0.7438, 0.3071, 0.7422, 0.3088, 0.7415, 0.3032, 0.7427, 0.303, 0.744, 0.3047, 0.7432, 0.3049, 0.7432, 0.3049, 0.744, 0.3047, 0.745, 0.3067, 0.7438, 0.3071, 0.7427, 0.303, 0.7437, 0.3023, 0.7448, 0.3046, 0.744, 0.3047, 0.744, 0.3047, 0.7448, 0.3046, 0.7465, 0.3068, 0.745, 0.3067, 0.2218, 0.2391, 0.2195, 0.2421, 0.2147, 0.2428, 0.2158, 0.2394, 0.2158, 0.2394, 0.2147, 0.2428, 0.2111, 0.24, 0.2106, 0.233, 0.2195, 0.2421, 0.2171, 0.2443, 0.2139, 0.2446, 0.2147, 0.2428, 0.2147, 0.2428, 0.2139, 0.2446, 0.2112, 0.2432, 0.2111, 0.24, 0.2171, 0.2443, 0.2162, 0.2458, 0.2135, 0.2455, 0.2139, 0.2446, 0.2139, 0.2446, 0.2135, 0.2455, 0.2107, 0.2447, 0.2112, 0.2432, 0.2162, 0.2458, 0.2164, 0.2475, 0.2132, 0.2466, 0.2135, 0.2455, 0.2135, 0.2455, 0.2132, 0.2466, 0.2091, 0.2463, 0.2107, 0.2447, 0.2738, 0.2212, 0.2763, 0.2284, 0.2724, 0.2326, 0.2696, 0.2292, 0.2696, 0.2292, 0.2724, 0.2326, 0.2662, 0.2333, 0.2622, 0.2305, 0.2763, 0.2284, 0.2776, 0.2321, 0.2741, 0.2345, 0.2724, 0.2326, 0.2724, 0.2326, 0.2741, 0.2345, 0.2699, 0.235, 0.2662, 0.2333, 0.2776, 0.2321, 0.2788, 0.234, 0.275, 0.2356, 0.2741, 0.2345, 0.2741, 0.2345, 0.275, 0.2356, 0.2713, 0.2364, 0.2699, 0.235, 0.2788, 0.234, 0.2809, 0.2356, 0.2759, 0.2368, 0.275, 0.2356, 0.275, 0.2356, 0.2759, 0.2368, 0.2718, 0.2384, 0.2713, 0.2364, 0.2722, 0.2507, 0.2718, 0.2384, 0.2759, 0.2368, 0.2837, 0.2502, 0.2837, 0.2502, 0.2759, 0.2368, 0.2809, 0.2356, 0.2986, 0.247, 0.1904, 0.259, 0.2091, 0.2463, 0.2132, 0.2466, 0.2079, 0.2598, 0.2079, 0.2598, 0.2132, 0.2466, 0.2164, 0.2475, 0.2181, 0.258, 0.7437, 0.3023, 0.7495, 0.2983, 0.754, 0.304, 0.7448, 0.3046, 0.7448, 0.3046, 0.754, 0.304, 0.7592, 0.3116, 0.7465, 0.3068, 0.712, 0.2717, 0.7076, 0.257, 0.7163, 0.2637, 0.7141, 0.2731, 0.7141, 0.2731, 0.7163, 0.2637, 0.7212, 0.2692, 0.7161, 0.274, 0.2748, 0.3023, 0.2716, 0.2912, 0.2803, 0.2942, 0.2803, 0.3041, 0.2803, 0.3041, 0.2803, 0.2942, 0.2844, 0.2952, 0.2876, 0.3068, 0.2151, 0.311, 0.2189, 0.301, 0.223, 0.2999, 0.2221, 0.3079, 0.2221, 0.3079, 0.223, 0.2999, 0.2253, 0.2989, 0.2271, 0.3062, 0.7786, 0.2729, 0.7712, 0.2772, 0.7688, 0.2756, 0.7731, 0.2715, 0.7731, 0.2715, 0.7688, 0.2756, 0.7672, 0.2748, 0.7696, 0.2702, 0.7394, 0.2495, 0.7433, 0.2481, 0.7439, 0.2497, 0.7411, 0.2524, 0.7163, 0.2637, 0.7242, 0.262, 0.7265, 0.2645, 0.7212, 0.2692, 0.2722, 0.2507, 0.2734, 0.2636, 0.2665, 0.263, 0.2641, 0.2516, 0.2656, 0.2737, 0.2496, 0.2744, 0.2485, 0.2639, 0.2665, 0.263, 0.7373, 0.2637, 0.7447, 0.2734, 0.7391, 0.2789, 0.7301, 0.2682, 0.7447, 0.2734, 0.7549, 0.2824, 0.7507, 0.2895, 0.7391, 0.2789, 0.2496, 0.2744, 0.2317, 0.278, 0.2276, 0.2678, 0.2485, 0.2639, 0.2726, 0.2745, 0.2826, 0.2749, 0.2786, 0.2894, 0.272, 0.2873, 0.2826, 0.2749, 0.2974, 0.2736, 0.2846, 0.2878, 0.2786, 0.2894, 0.7186, 0.2438, 0.7276, 0.2529, 0.7242, 0.262, 0.7203, 0.2577, 0.7276, 0.2529, 0.7326, 0.2582, 0.7265, 0.2645, 0.7242, 0.262, 0.1956, 0.2823, 0.2121, 0.2809, 0.2207, 0.2951, 0.2134, 0.2943, 0.2121, 0.2809, 0.2221, 0.2804, 0.2254, 0.2935, 0.2207, 0.2951, 0.7774, 0.299, 0.768, 0.2914, 0.7692, 0.2798, 0.7742, 0.2839, 0.768, 0.2914, 0.7616, 0.2869, 0.7654, 0.2783, 0.7692, 0.2798, 0.2656, 0.2737, 0.2726, 0.2745, 0.272, 0.2873, 0.2671, 0.2851, 0.6223, 0.8059, 0.6032, 0.7925, 0.6106, 0.7741, 0.6192, 0.7799, 0.7326, 0.2582, 0.7373, 0.2637, 0.7301, 0.2682, 0.7265, 0.2645, 0.5621, 0.07758, 0.7186, 0.2438, 0.7203, 0.2577, 0.5397, 0.1042, 0.003952, 0.2952, 0.1956, 0.2823, 0.2134, 0.2943, 0.01391, 0.3276, 0.2221, 0.2804, 0.2317, 0.278, 0.2332, 0.2896, 0.2254, 0.2935, 0.9555, 0.4513, 0.7774, 0.299, 0.7742, 0.2839, 0.9821, 0.4294, 0.7616, 0.2869, 0.7549, 0.2824, 0.7597, 0.2757, 0.7654, 0.2783, 0.4679, 0.2906, 0.4701, 0.3238, 0.2844, 0.2952, 0.2846, 0.2878, 0.9187, 0.4873, 0.763, 0.2999, 0.7774, 0.299, 0.9555, 0.4513, 0.2205, 0.2692, 0.2276, 0.2678, 0.2317, 0.278, 0.2221, 0.2804, 0.008931, 0.265, 0.2088, 0.2707, 0.1956, 0.2823, 0.003952, 0.2952, 0.5914, 0.05384, 0.7352, 0.2464, 0.7186, 0.2438, 0.5621, 0.07758, 0.7411, 0.2524, 0.7437, 0.2579, 0.7373, 0.2637, 0.7326, 0.2582, 0.8076, 0.6598, 0.8102, 0.6943, 0.7817, 0.6878, 0.785, 0.663, 0.2665, 0.263, 0.2734, 0.2636, 0.2726, 0.2745, 0.2656, 0.2737, 0.7587, 0.2962, 0.7556, 0.2934, 0.7616, 0.2869, 0.768, 0.2914, 0.763, 0.2999, 0.7587, 0.2962, 0.768, 0.2914, 0.7774, 0.299, 0.2162, 0.2699, 0.2205, 0.2692, 0.2221, 0.2804, 0.2121, 0.2809, 0.2088, 0.2707, 0.2162, 0.2699, 0.2121, 0.2809, 0.1956, 0.2823, 0.7394, 0.2495, 0.7411, 0.2524, 0.7326, 0.2582, 0.7276, 0.2529, 0.7352, 0.2464, 0.7394, 0.2495, 0.7276, 0.2529, 0.7186, 0.2438, 0.278, 0.2631, 0.2847, 0.2629, 0.2974, 0.2736, 0.2826, 0.2749, 0.2734, 0.2636, 0.278, 0.2631, 0.2826, 0.2749, 0.2726, 0.2745, 0.2504, 0.2848, 0.2332, 0.2896, 0.2317, 0.278, 0.2496, 0.2744, 0.7498, 0.2684, 0.7597, 0.2757, 0.7549, 0.2824, 0.7447, 0.2734, 0.7437, 0.2579, 0.7498, 0.2684, 0.7447, 0.2734, 0.7373, 0.2637, 0.2671, 0.2851, 0.2504, 0.2848, 0.2496, 0.2744, 0.2656, 0.2737, 0.2847, 0.2629, 0.4679, 0.2134, 0.4779, 0.258, 0.2974, 0.2736, 0.7665, 0.6204, 0.7987, 0.6077, 0.8043, 0.6344, 0.7792, 0.6394, 0.2974, 0.2736, 0.4779, 0.258, 0.4679, 0.2906, 0.2846, 0.2878, 0.5093, 0.6023, 0.5221, 0.5873, 0.528, 0.6084, 0.5253, 0.6172, 0.5518, 0.7157, 0.5645, 0.7295, 0.5469, 0.7404, 0.5359, 0.7304, 0.7917, 0.7146, 0.7738, 0.7463, 0.7543, 0.7229, 0.7841, 0.71, 0.719, 0.5192, 0.7314, 0.522, 0.7264, 0.5378, 0.722, 0.5352, 0.6038, 0.7465, 0.6124, 0.7584, 0.6053, 0.7708, 0.5865, 0.77, 0.2788, 0.234, 0.4555, 0.1005, 0.462, 0.1134, 0.2809, 0.2356, 0.2763, 0.2284, 0.4309, 0.0704, 0.4454, 0.08683, 0.2776, 0.2321, 0.2776, 0.2321, 0.4454, 0.08683, 0.4555, 0.1005, 0.2788, 0.234, 0.2738, 0.2212, 0.4011, 0.04268, 0.4309, 0.0704, 0.2763, 0.2284, 0.2523, 0.3133, 0.277, 0.5728, 0.1763, 0.5438, 0.2395, 0.3146, 0.2661, 0.3116, 0.3624, 0.5356, 0.277, 0.5728, 0.2523, 0.3133, 0.5829, 0.5371, 0.6224, 0.5194, 0.6282, 0.532, 0.5843, 0.5524, 0.5445, 0.6304, 0.542, 0.6352, 0.5338, 0.6291, 0.5353, 0.6258, 0.723, 0.7736, 0.7105, 0.7414, 0.7503, 0.7252, 0.7701, 0.7496, 0.7686, 0.5621, 0.7788, 0.584, 0.7628, 0.5922, 0.7442, 0.5793, 0.2134, 0.2943, 0.2189, 0.301, 0.02073, 0.3557, 0.01391, 0.3276, 0.2189, 0.301, 0.2151, 0.311, 0.04533, 0.4306, 0.02073, 0.3557, 0.2091, 0.2463, 0.1904, 0.259, 0.0, 0.2234, 0.02927, 0.1541, 0.7413, 0.5268, 0.7527, 0.5354, 0.7335, 0.5415, 0.7297, 0.5397, 0.6161, 0.761, 0.6103, 0.7723, 0.6081, 0.7715, 0.6144, 0.7599, 0.225, 0.3185, 0.09484, 0.4696, 0.08029, 0.4475, 0.2235, 0.3129, 0.2151, 0.311, 0.2209, 0.3113, 0.07323, 0.4422, 0.04533, 0.4306, 0.1904, 0.259, 0.2088, 0.2707, 0.008931, 0.265, 0.0, 0.2234, 0.2235, 0.3129, 0.08029, 0.4475, 0.07323, 0.4422, 0.2209, 0.3113, 0.8055, 0.6396, 0.8075, 0.6556, 0.7848, 0.6589, 0.781, 0.6443, 0.726, 0.5478, 0.7297, 0.541, 0.7316, 0.542, 0.7277, 0.5491, 0.06564, 0.08778, 0.1252, 0.0386, 0.2269, 0.2363, 0.2218, 0.2391, 0.2158, 0.2394, 0.2106, 0.233, 0.2774, 0.0, 0.4011, 0.04268, 0.2738, 0.2212, 0.2696, 0.2292, 0.2622, 0.2305, 0.2577, 0.2293, 0.8108, 0.7328, 0.777, 0.7742, 0.7735, 0.7516, 0.7931, 0.715, 0.8296, 0.6917, 0.811, 0.7051, 0.7948, 0.7091, 0.8144, 0.6969, 0.7696, 0.7013, 0.7793, 0.7008, 0.7874, 0.7065, 0.7833, 0.7089, 0.7793, 0.7008, 0.7774, 0.6956, 0.7877, 0.7044, 0.7874, 0.7065, 0.5325, 0.6294, 0.534, 0.6445, 0.5124, 0.6476, 0.5241, 0.6286, 0.5485, 0.6252, 0.5445, 0.6304, 0.5353, 0.6258, 0.5381, 0.622, 0.736, 0.7107, 0.7696, 0.7013, 0.7833, 0.7089, 0.7498, 0.7223, 0.7, 0.7256, 0.736, 0.7107, 0.7498, 0.7223, 0.7069, 0.7396, 0.6119, 0.5984, 0.5711, 0.6154, 0.5536, 0.611, 0.6018, 0.59, 0.5556, 0.6197, 0.5485, 0.6252, 0.5381, 0.622, 0.543, 0.6173, 0.7254, 0.564, 0.7219, 0.5574, 0.7249, 0.5485, 0.728, 0.551, 0.5711, 0.6154, 0.5556, 0.6197, 0.543, 0.6173, 0.5536, 0.611, 0.7478, 0.6062, 0.7293, 0.5958, 0.7394, 0.5809, 0.7617, 0.5951, 0.8071, 0.6982, 0.7944, 0.7082, 0.7886, 0.7043, 0.7818, 0.6914, 0.4827, 0.7269, 0.4935, 0.6885, 0.5123, 0.6743, 0.511, 0.7085, 0.7117, 0.5463, 0.7156, 0.534, 0.7209, 0.5365, 0.7168, 0.5456, 0.6676, 0.7883, 0.6669, 0.7533, 0.7058, 0.7431, 0.7178, 0.7756, 0.6021, 0.5867, 0.5872, 0.5543, 0.6269, 0.5358, 0.6416, 0.5728, 0.5726, 0.6807, 0.5702, 0.699, 0.5531, 0.7113, 0.5518, 0.6854, 0.7649, 0.6557, 0.7571, 0.6394, 0.7769, 0.6418, 0.7823, 0.6607, 0.613, 0.7241, 0.6164, 0.7441, 0.614, 0.7572, 0.6045, 0.7418, 0.7619, 0.6809, 0.7649, 0.6557, 0.7823, 0.6607, 0.7782, 0.6871, 0.6214, 0.7475, 0.6321, 0.7427, 0.6273, 0.7587, 0.6179, 0.7598, 0.6321, 0.7427, 0.6646, 0.7342, 0.6647, 0.7507, 0.6273, 0.7587, 0.5552, 0.6516, 0.5503, 0.6689, 0.5301, 0.6645, 0.5369, 0.6467, 0.5326, 0.6488, 0.5275, 0.663, 0.5145, 0.6708, 0.5114, 0.6528, 0.5142, 0.6743, 0.5282, 0.6663, 0.5456, 0.6848, 0.5152, 0.702, 0.7646, 0.5954, 0.7809, 0.5868, 0.7956, 0.6019, 0.7647, 0.6149, 0.7174, 0.5557, 0.7115, 0.5556, 0.7168, 0.5468, 0.7214, 0.5473, 0.7115, 0.5556, 0.701, 0.5626, 0.7088, 0.5486, 0.7168, 0.5468, 0.701, 0.5626, 0.6754, 0.5743, 0.6789, 0.5609, 0.7088, 0.5486, 0.5702, 0.699, 0.5822, 0.7147, 0.5691, 0.7289, 0.5531, 0.7113, 0.6754, 0.5743, 0.6476, 0.5873, 0.6451, 0.575, 0.6789, 0.5609, 0.6476, 0.5873, 0.6119, 0.5984, 0.6018, 0.59, 0.6451, 0.575, 0.6243, 0.7612, 0.6177, 0.7765, 0.6122, 0.7732, 0.6183, 0.7616, 0.6164, 0.7441, 0.6214, 0.7475, 0.6179, 0.7598, 0.614, 0.7572, 0.7331, 0.5428, 0.7646, 0.5577, 0.7405, 0.5758, 0.7289, 0.5503, 0.7923, 0.7129, 0.7857, 0.709, 0.7879, 0.7075, 0.7931, 0.7107, 0.8237, 0.6177, 0.8296, 0.6429, 0.8104, 0.6562, 0.808, 0.635, 0.4779, 0.6613, 0.5017, 0.6291, 0.523, 0.6282, 0.5069, 0.6515, 0.6646, 0.7342, 0.7, 0.7256, 0.7069, 0.7396, 0.6647, 0.7507, 0.7934, 0.7099, 0.7885, 0.7066, 0.7886, 0.7059, 0.7938, 0.7093, 0.6224, 0.5194, 0.6622, 0.51, 0.6725, 0.5229, 0.6282, 0.532, 0.6727, 0.8127, 0.6223, 0.8059, 0.6192, 0.7799, 0.6655, 0.7924, 0.8087, 0.7124, 0.8108, 0.7328, 0.7931, 0.715, 0.7939, 0.7106, 0.5024, 0.6168, 0.5093, 0.6023, 0.5253, 0.6172, 0.5241, 0.6234, 0.5503, 0.6689, 0.5726, 0.6807, 0.5518, 0.6854, 0.5301, 0.6645, 0.8296, 0.6429, 0.8296, 0.6917, 0.8144, 0.6969, 0.8104, 0.6562, 0.777, 0.7742, 0.7254, 0.7982, 0.7214, 0.7782, 0.7735, 0.7516, 0.5682, 0.7324, 0.5995, 0.7443, 0.581, 0.7679, 0.5505, 0.7429, 0.5361, 0.5988, 0.5496, 0.6112, 0.5421, 0.6162, 0.5302, 0.6091, 0.7219, 0.5574, 0.7174, 0.5557, 0.7214, 0.5473, 0.7249, 0.5485, 0.7527, 0.5354, 0.7941, 0.5497, 0.7716, 0.5571, 0.7335, 0.5415, 0.54, 0.5679, 0.5829, 0.5371, 0.5843, 0.5524, 0.5362, 0.5934, 0.529, 0.6117, 0.5404, 0.6178, 0.5372, 0.6211, 0.5272, 0.6172, 0.7941, 0.5497, 0.799, 0.5775, 0.7822, 0.5844, 0.7716, 0.5571, 0.5925, 0.7892, 0.5613, 0.7975, 0.5808, 0.7725, 0.6054, 0.7724, 0.5266, 0.6193, 0.5362, 0.6225, 0.5346, 0.6249, 0.5258, 0.6229, 0.6622, 0.51, 0.699, 0.511, 0.7133, 0.5305, 0.6725, 0.5229, 0.7774, 0.6956, 0.7619, 0.6809, 0.7782, 0.6871, 0.7877, 0.7044, 0.5254, 0.6247, 0.5339, 0.6262, 0.533, 0.628, 0.5248, 0.6271, 0.7429, 0.6248, 0.7478, 0.6062, 0.7617, 0.5951, 0.7606, 0.6193, 0.7314, 0.522, 0.7413, 0.5268, 0.7297, 0.5397, 0.7264, 0.5378, 0.6819, 0.5571, 0.6768, 0.526, 0.7125, 0.5325, 0.7085, 0.5468, 0.699, 0.511, 0.719, 0.5192, 0.722, 0.5352, 0.7133, 0.5305, 0.7188, 0.5457, 0.7229, 0.5373, 0.7252, 0.5386, 0.7213, 0.546, 0.811, 0.7051, 0.8087, 0.7124, 0.7939, 0.7106, 0.7948, 0.7091, 0.7254, 0.7982, 0.6727, 0.8127, 0.6655, 0.7924, 0.7214, 0.7782, 0.7229, 0.5464, 0.7267, 0.5394, 0.7284, 0.5404, 0.7247, 0.5471, 0.6621, 0.7884, 0.621, 0.7779, 0.6278, 0.7611, 0.6619, 0.7542, 0.7665, 0.6204, 0.7606, 0.6193, 0.7647, 0.6149, 0.5518, 0.6854, 0.5475, 0.6902, 0.5456, 0.6848, 0.6416, 0.5728, 0.6468, 0.5709, 0.6451, 0.575, 0.7058, 0.7431, 0.7069, 0.7396, 0.7105, 0.7414, 0.6038, 0.7465, 0.5995, 0.7443, 0.6045, 0.7418, 0.7818, 0.6914, 0.7782, 0.6871, 0.7817, 0.6878, 0.5369, 0.6467, 0.5326, 0.6488, 0.534, 0.6445, 0.7405, 0.5758, 0.7442, 0.5793, 0.7394, 0.5809, 0.7886, 0.7059, 0.7877, 0.7044, 0.7886, 0.7043, 0.7857, 0.709, 0.7841, 0.71, 0.7833, 0.7089, 0.7874, 0.7065, 0.7885, 0.7066, 0.7879, 0.7075, 0.6144, 0.7599, 0.6124, 0.7584, 0.614, 0.7572, 0.6243, 0.7612, 0.6273, 0.7587, 0.6278, 0.7611, 0.6183, 0.7616, 0.6161, 0.761, 0.6179, 0.7598, 0.5338, 0.6291, 0.5325, 0.6294, 0.533, 0.628, 0.5496, 0.6112, 0.5526, 0.6091, 0.5536, 0.611, 0.5353, 0.6258, 0.5339, 0.6262, 0.5346, 0.6249, 0.5381, 0.622, 0.5362, 0.6225, 0.5372, 0.6211, 0.543, 0.6173, 0.5404, 0.6178, 0.5421, 0.6162, 0.7277, 0.5491, 0.7289, 0.5503, 0.728, 0.551, 0.7088, 0.5486, 0.7085, 0.5468, 0.7117, 0.5463, 0.7247, 0.5471, 0.726, 0.5478, 0.7249, 0.5485, 0.7213, 0.546, 0.7229, 0.5464, 0.7214, 0.5473, 0.7168, 0.5456, 0.7188, 0.5457, 0.7168, 0.5468, 0.5682, 0.7324, 0.5645, 0.7295, 0.5691, 0.7289, 0.785, 0.663, 0.7823, 0.6607, 0.7848, 0.6589, 0.6669, 0.7533, 0.6619, 0.7542, 0.6647, 0.7507, 0.5974, 0.5889, 0.6021, 0.5867, 0.6018, 0.59, 0.7543, 0.7229, 0.7503, 0.7252, 0.7498, 0.7223, 0.6772, 0.5586, 0.6819, 0.5571, 0.6789, 0.5609, 0.5282, 0.6663, 0.5275, 0.663, 0.5301, 0.6645, 0.5493, 0.7114, 0.5531, 0.7113, 0.5518, 0.7157, 0.7646, 0.5954, 0.7617, 0.5951, 0.7628, 0.5922, 0.7792, 0.6394, 0.781, 0.6443, 0.7769, 0.6418, 0.5176, 0.7082, 0.511, 0.7085, 0.5152, 0.702, 0.5505, 0.7429, 0.5465, 0.7431, 0.5469, 0.7404, 0.5124, 0.6476, 0.5114, 0.6528, 0.5069, 0.6515, 0.5865, 0.77, 0.5808, 0.7725, 0.581, 0.7679, 0.6081, 0.7715, 0.6054, 0.7724, 0.6053, 0.7708, 0.5241, 0.6286, 0.523, 0.6282, 0.5248, 0.6271, 0.621, 0.7779, 0.6192, 0.7799, 0.6177, 0.7765, 0.6122, 0.7732, 0.6106, 0.7741, 0.6103, 0.7723, 0.5383, 0.5951, 0.5361, 0.5988, 0.5362, 0.5934, 0.5302, 0.6091, 0.529, 0.6117, 0.528, 0.6084, 0.5258, 0.6229, 0.5254, 0.6247, 0.5241, 0.6234, 0.5266, 0.6193, 0.5253, 0.6172, 0.5272, 0.6172, 0.5145, 0.6708, 0.5142, 0.6743, 0.5123, 0.6743, 0.5331, 0.7267, 0.5359, 0.7304, 0.532, 0.7304, 0.7178, 0.7756, 0.723, 0.7736, 0.7214, 0.7782, 0.6621, 0.7884, 0.6676, 0.7883, 0.6655, 0.7924, 0.7738, 0.7463, 0.7735, 0.7516, 0.7701, 0.7496, 0.7987, 0.6077, 0.7956, 0.6019, 0.8024, 0.6018, 0.8076, 0.6598, 0.8075, 0.6556, 0.8104, 0.6562, 0.7686, 0.5621, 0.7646, 0.5577, 0.7716, 0.5571, 0.8071, 0.6982, 0.8102, 0.6943, 0.8144, 0.6969, 0.7938, 0.7093, 0.7944, 0.7082, 0.7948, 0.7091, 0.7331, 0.5428, 0.7316, 0.542, 0.7335, 0.5415, 0.7917, 0.7146, 0.7923, 0.7129, 0.7931, 0.715, 0.7934, 0.7099, 0.7939, 0.7106, 0.7931, 0.7107, 0.7125, 0.5325, 0.7133, 0.5305, 0.7156, 0.534, 0.7229, 0.5373, 0.7209, 0.5365, 0.722, 0.5352, 0.7297, 0.541, 0.7284, 0.5404, 0.7297, 0.5397, 0.7252, 0.5386, 0.7264, 0.5378, 0.7267, 0.5394, 0.7788, 0.584, 0.7822, 0.5844, 0.7809, 0.5868, 0.8055, 0.6396, 0.8043, 0.6344, 0.808, 0.635, 0.6269, 0.5358, 0.6282, 0.532, 0.6323, 0.5341, 0.5825, 0.5573, 0.5843, 0.5524, 0.5872, 0.5543, 0.6768, 0.526, 0.6715, 0.5261, 0.6725, 0.5229, 0.7879, 0.7075, 0.7857, 0.709, 0.7833, 0.7089, 0.7874, 0.7065, 0.7886, 0.7059, 0.7885, 0.7066, 0.7874, 0.7065, 0.7877, 0.7044, 0.6179, 0.7598, 0.6273, 0.7587, 0.6243, 0.7612, 0.6183, 0.7616, 0.614, 0.7572, 0.6179, 0.7598, 0.6161, 0.761, 0.6144, 0.7599, 0.6647, 0.7507, 0.7069, 0.7396, 0.7058, 0.7431, 0.6669, 0.7533, 0.6045, 0.7418, 0.614, 0.7572, 0.6124, 0.7584, 0.6038, 0.7465, 0.7498, 0.7223, 0.7833, 0.7089, 0.7841, 0.71, 0.7543, 0.7229, 0.7877, 0.7044, 0.7782, 0.6871, 0.7818, 0.6914, 0.7886, 0.7043, 0.5421, 0.6162, 0.5496, 0.6112, 0.5536, 0.611, 0.543, 0.6173, 0.5372, 0.6211, 0.5404, 0.6178, 0.543, 0.6173, 0.5381, 0.622, 0.5346, 0.6249, 0.5362, 0.6225, 0.5381, 0.622, 0.5353, 0.6258, 0.533, 0.628, 0.5339, 0.6262, 0.5353, 0.6258, 0.5338, 0.6291, 0.7168, 0.5468, 0.7088, 0.5486, 0.7117, 0.5463, 0.7168, 0.5456, 0.7214, 0.5473, 0.7168, 0.5468, 0.7188, 0.5457, 0.7213, 0.546, 0.7249, 0.5485, 0.7214, 0.5473, 0.7229, 0.5464, 0.7247, 0.5471, 0.728, 0.551, 0.7249, 0.5485, 0.726, 0.5478, 0.7277, 0.5491, 0.5338, 0.6291, 0.5369, 0.6467, 0.534, 0.6445, 0.5325, 0.6294, 0.6018, 0.59, 0.5536, 0.611, 0.5526, 0.6091, 0.5974, 0.5889, 0.6323, 0.5341, 0.6468, 0.5709, 0.6416, 0.5728, 0.6269, 0.5358, 0.7394, 0.5809, 0.728, 0.551, 0.7289, 0.5503, 0.7405, 0.5758, 0.6789, 0.5609, 0.6451, 0.575, 0.6468, 0.5709, 0.6772, 0.5586, 0.5995, 0.7443, 0.5682, 0.7324, 0.5691, 0.7289, 0.6045, 0.7418, 0.7782, 0.6871, 0.7823, 0.6607, 0.785, 0.663, 0.7817, 0.6878, 0.6273, 0.7587, 0.6647, 0.7507, 0.6619, 0.7542, 0.6278, 0.7611, 0.6451, 0.575, 0.6018, 0.59, 0.6021, 0.5867, 0.6416, 0.5728, 0.5872, 0.5543, 0.6021, 0.5867, 0.5974, 0.5889, 0.5825, 0.5573, 0.7069, 0.7396, 0.7498, 0.7223, 0.7503, 0.7252, 0.7105, 0.7414, 0.7088, 0.5486, 0.6789, 0.5609, 0.6819, 0.5571, 0.7085, 0.5468, 0.6768, 0.526, 0.6819, 0.5571, 0.6772, 0.5586, 0.6715, 0.5261, 0.7987, 0.6077, 0.7665, 0.6204, 0.7647, 0.6149, 0.7956, 0.6019, 0.7646, 0.5954, 0.7647, 0.6149, 0.7606, 0.6193, 0.7617, 0.5951, 0.5301, 0.6645, 0.5518, 0.6854, 0.5456, 0.6848, 0.5282, 0.6663, 0.5124, 0.6476, 0.534, 0.6445, 0.5326, 0.6488, 0.5114, 0.6528, 0.8076, 0.6598, 0.785, 0.663, 0.7848, 0.6589, 0.8075, 0.6556, 0.8071, 0.6982, 0.7818, 0.6914, 0.7817, 0.6878, 0.8102, 0.6943, 0.7938, 0.7093, 0.7886, 0.7059, 0.7886, 0.7043, 0.7944, 0.7082, 0.5248, 0.6271, 0.533, 0.628, 0.5325, 0.6294, 0.5241, 0.6286, 0.6177, 0.7765, 0.6243, 0.7612, 0.6278, 0.7611, 0.621, 0.7779, 0.6103, 0.7723, 0.6161, 0.761, 0.6183, 0.7616, 0.6122, 0.7732, 0.7917, 0.7146, 0.7841, 0.71, 0.7857, 0.709, 0.7923, 0.7129, 0.5258, 0.6229, 0.5346, 0.6249, 0.5339, 0.6262, 0.5254, 0.6247, 0.7229, 0.5373, 0.7188, 0.5457, 0.7168, 0.5456, 0.7209, 0.5365, 0.7267, 0.5394, 0.7229, 0.5464, 0.7213, 0.546, 0.7252, 0.5386, 0.5145, 0.6708, 0.5275, 0.663, 0.5282, 0.6663, 0.5142, 0.6743, 0.5518, 0.6854, 0.5531, 0.7113, 0.5493, 0.7114, 0.5475, 0.6902, 0.7665, 0.6204, 0.7792, 0.6394, 0.7769, 0.6418, 0.7606, 0.6193, 0.8055, 0.6396, 0.781, 0.6443, 0.7792, 0.6394, 0.8043, 0.6344, 0.5531, 0.7113, 0.5691, 0.7289, 0.5645, 0.7295, 0.5518, 0.7157, 0.5275, 0.663, 0.5326, 0.6488, 0.5369, 0.6467, 0.5301, 0.6645, 0.7823, 0.6607, 0.7769, 0.6418, 0.781, 0.6443, 0.7848, 0.6589, 0.7617, 0.5951, 0.7394, 0.5809, 0.7442, 0.5793, 0.7628, 0.5922, 0.5475, 0.6902, 0.5176, 0.7082, 0.5152, 0.702, 0.5456, 0.6848, 0.5682, 0.7324, 0.5505, 0.7429, 0.5469, 0.7404, 0.5645, 0.7295, 0.6038, 0.7465, 0.5865, 0.77, 0.581, 0.7679, 0.5995, 0.7443, 0.6144, 0.7599, 0.6081, 0.7715, 0.6053, 0.7708, 0.6124, 0.7584, 0.5496, 0.6112, 0.5361, 0.5988, 0.5383, 0.5951, 0.5526, 0.6091, 0.5404, 0.6178, 0.529, 0.6117, 0.5302, 0.6091, 0.5421, 0.6162, 0.5362, 0.6225, 0.5266, 0.6193, 0.5272, 0.6172, 0.5372, 0.6211, 0.5518, 0.7157, 0.5359, 0.7304, 0.5331, 0.7267, 0.5493, 0.7114, 0.5142, 0.6743, 0.5152, 0.702, 0.511, 0.7085, 0.5123, 0.6743, 0.5465, 0.7431, 0.532, 0.7304, 0.5359, 0.7304, 0.5469, 0.7404, 0.5176, 0.7082, 0.5331, 0.7267, 0.532, 0.7304, 0.511, 0.7085, 0.5808, 0.7725, 0.5465, 0.7431, 0.5505, 0.7429, 0.581, 0.7679, 0.6054, 0.7724, 0.5808, 0.7725, 0.5865, 0.77, 0.6053, 0.7708, 0.6106, 0.7741, 0.6054, 0.7724, 0.6081, 0.7715, 0.6103, 0.7723, 0.6192, 0.7799, 0.6106, 0.7741, 0.6122, 0.7732, 0.6177, 0.7765, 0.5123, 0.6743, 0.5069, 0.6515, 0.5114, 0.6528, 0.5145, 0.6708, 0.5254, 0.6247, 0.5248, 0.6271, 0.523, 0.6282, 0.5241, 0.6234, 0.529, 0.6117, 0.5272, 0.6172, 0.5253, 0.6172, 0.528, 0.6084, 0.5266, 0.6193, 0.5258, 0.6229, 0.5241, 0.6234, 0.5253, 0.6172, 0.5361, 0.5988, 0.5302, 0.6091, 0.528, 0.6084, 0.5362, 0.5934, 0.5069, 0.6515, 0.523, 0.6282, 0.5241, 0.6286, 0.5124, 0.6476, 0.7105, 0.7414, 0.723, 0.7736, 0.7178, 0.7756, 0.7058, 0.7431, 0.6669, 0.7533, 0.6676, 0.7883, 0.6621, 0.7884, 0.6619, 0.7542, 0.7543, 0.7229, 0.7738, 0.7463, 0.7701, 0.7496, 0.7503, 0.7252, 0.723, 0.7736, 0.7701, 0.7496, 0.7735, 0.7516, 0.7214, 0.7782, 0.6676, 0.7883, 0.7178, 0.7756, 0.7214, 0.7782, 0.6655, 0.7924, 0.7405, 0.5758, 0.7646, 0.5577, 0.7686, 0.5621, 0.7442, 0.5793, 0.7277, 0.5491, 0.7316, 0.542, 0.7331, 0.5428, 0.7289, 0.5503, 0.7885, 0.7066, 0.7934, 0.7099, 0.7931, 0.7107, 0.7879, 0.7075, 0.7085, 0.5468, 0.7125, 0.5325, 0.7156, 0.534, 0.7117, 0.5463, 0.7247, 0.5471, 0.7284, 0.5404, 0.7297, 0.541, 0.726, 0.5478, 0.7628, 0.5922, 0.7788, 0.584, 0.7809, 0.5868, 0.7646, 0.5954, 0.7822, 0.5844, 0.8024, 0.6018, 0.7956, 0.6019, 0.7809, 0.5868, 0.8024, 0.6018, 0.808, 0.635, 0.8043, 0.6344, 0.7987, 0.6077, 0.7264, 0.5378, 0.7297, 0.5397, 0.7284, 0.5404, 0.7267, 0.5394, 0.7297, 0.5397, 0.7335, 0.5415, 0.7316, 0.542, 0.7297, 0.541, 0.8075, 0.6556, 0.8055, 0.6396, 0.808, 0.635, 0.8104, 0.6562, 0.8102, 0.6943, 0.8076, 0.6598, 0.8104, 0.6562, 0.8144, 0.6969, 0.7646, 0.5577, 0.7331, 0.5428, 0.7335, 0.5415, 0.7716, 0.5571, 0.7133, 0.5305, 0.722, 0.5352, 0.7209, 0.5365, 0.7156, 0.534, 0.722, 0.5352, 0.7264, 0.5378, 0.7252, 0.5386, 0.7229, 0.5373, 0.7923, 0.7129, 0.7931, 0.7107, 0.7939, 0.7106, 0.7931, 0.715, 0.7944, 0.7082, 0.8071, 0.6982, 0.8144, 0.6969, 0.7948, 0.7091, 0.7788, 0.584, 0.7686, 0.5621, 0.7716, 0.5571, 0.7822, 0.5844, 0.7934, 0.7099, 0.7938, 0.7093, 0.7948, 0.7091, 0.7939, 0.7106, 0.6282, 0.532, 0.6725, 0.5229, 0.6715, 0.5261, 0.6323, 0.5341, 0.5843, 0.5524, 0.6282, 0.532, 0.6269, 0.5358, 0.5872, 0.5543, 0.6725, 0.5229, 0.7133, 0.5305, 0.7125, 0.5325, 0.6768, 0.526, 0.5825, 0.5573, 0.5383, 0.5951, 0.5362, 0.5934, 0.5843, 0.5524, 0.621, 0.7779, 0.6621, 0.7884, 0.6655, 0.7924, 0.6192, 0.7799, 0.7738, 0.7463, 0.7917, 0.7146, 0.7931, 0.715, 0.7735, 0.7516, 0.7571, 0.6394, 0.7429, 0.6248, 0.7606, 0.6193, 0.7769, 0.6418])
me_cube.materials.append(mat_material)
me_cube.use_remesh_preserve_volume = False
me_cube.use_remesh_preserve_attributes = False
me_cube.use_mirror_vertex_groups = False
me_cube.update()

# ---- objects
ob_cube = bpy.data.objects.new('Cube', me_cube)

# ---- transforms, parenting, visibility, modifiers, constraints
ob_cube.location = (0.0, 0.0, 1.098)
ob_cube.scale = (0.5185, 0.5185, 0.5185)
ob_cube.lock_rotations_4d = False
ob_cube.empty_display_type = 'ARROWS'
ob_cube.lineart.crease_threshold = 0.0
_m = ob_cube.modifiers.new('Auto Smooth', 'NODES')
_m.node_group = ng_auto_smooth
_gi = [s.identifier for s in ng_auto_smooth.interface.items_tree if s.item_type == 'SOCKET' and s.in_out == 'INPUT']
_m[_gi[1]] = 1.271  # Angle

# ---- collection membership
col_collection.objects.link(ob_cube)

# ---- scene / render settings (as saved in the file)
scene.frame_start = 1; scene.frame_end = 250; scene.frame_set(1)
scene.render.engine = 'CYCLES'
scene.cycles.use_denoising = False
scene.cycles.samples = 128
scene.cycles.sampling_pattern = 'TABULATED_SOBOL'
scene.cycles.use_adaptive_sampling = False
scene.cycles.use_light_tree = False
scene.cycles.bake_type = 'DIFFUSE'
scene.view_settings.view_transform = 'Filmic'
bpy.context.view_layer.update()

# ---- added for rendering (the .blend has no active camera and no usable light): camera, sun
cam_auto = bpy.data.cameras.new('AutoCamera')
cam_auto.lens = 50.0
cam_auto.sensor_width = 36.0
cam_auto.clip_end = 1000.0
ob_auto_camera = bpy.data.objects.new('AutoCamera', cam_auto)
scene.collection.objects.link(ob_auto_camera)
ob_auto_camera.location = (3.13503, -3.68514, 3.54297)
ob_auto_camera.rotation_euler = (1.09748, -7.21219e-08, 0.694738)
scene.camera = ob_auto_camera
light_auto_sun = bpy.data.lights.new('AutoSun', 'SUN')
light_auto_sun.energy = 3.0
light_auto_sun.angle = 0.0523599
ob_auto_sun = bpy.data.objects.new('AutoSun', light_auto_sun)
scene.collection.objects.link(ob_auto_sun)
ob_auto_sun.rotation_euler = (0.872665, 0.174533, 0.523599)
bpy.context.view_layer.update()
